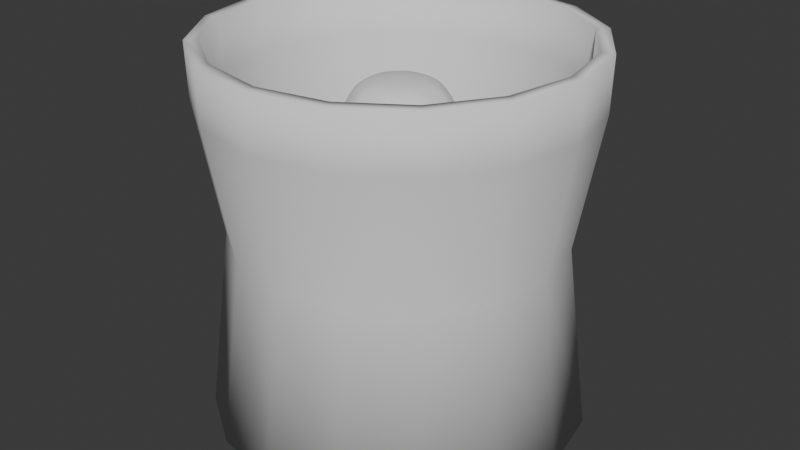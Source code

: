 # Source: pawn.blend  (saved by Blender 4.2.66; exported with 4.5.12 LTS)
import bpy
from mathutils import Matrix  # noqa: F401  (used for matrix-valued properties, if any)

bpy.ops.wm.read_factory_settings(use_empty=True)
scene = bpy.context.scene
scene.name = 'Scene'

# ---- collections
col_collection = bpy.data.collections.new('Collection'); scene.collection.children.link(col_collection)

# ---- world
world_world = bpy.data.worlds.new('World'); scene.world = world_world
world_world.use_nodes = True; world_world.node_tree.nodes.clear()
_N = world_world.node_tree.nodes; _L = world_world.node_tree.links
n0 = _N.new('ShaderNodeOutputWorld'); n0.name = 'World Output'; n0.location = (300, 300)
n1 = _N.new('ShaderNodeBackground'); n1.name = 'Background'; n1.location = (10, 300)
n1.inputs[0].default_value = (0.05088, 0.05088, 0.05088, 1.0)
_L.new(n1.outputs[0], n0.inputs[0])
n0.is_active_output = True
world_world.color = (0.05088, 0.05088, 0.05088)
world_world.sun_shadow_jitter_overblur = 0.0

# ---- meshes
me_plane = bpy.data.meshes.new('Plane')
me_plane.from_pydata([(0.4593, -7.093e-09, 0.05279), (0.5525, -1.726e-08, 0.1285), (0.4599, -3.01e-08, 0.2241), (0.3713, -8.299e-08, 0.6176), (0.1707, -1.263e-07, 0.9397), (0.2984, -1.636e-07, 1.218), (0.0, 0.0, 1.814), (0.5062, -3.478e-08, 0.2589), (0.5043, -4.531e-08, 0.3372), (0.5191, -4.005e-08, 0.2981), (0.2326, -1.849e-07, 1.376), (0.2206, -2.367e-07, 1.761), (0.2917, -1.974e-07, 1.469), (0.3091, -2.135e-07, 1.589), (0.4243, 0.1758, 0.05279), (0.5105, 0.2114, 0.1285), (0.4249, 0.176, 0.2241), (0.343, 0.1421, 0.6176), (0.1577, 0.06532, 0.9397), (0.2757, 0.1142, 1.218), (0.4677, 0.1937, 0.2589), (0.4659, 0.193, 0.3372), (0.4796, 0.1987, 0.2981), (0.2149, 0.08902, 1.376), (0.2038, 0.08442, 1.761), (0.2695, 0.1116, 1.469), (0.2856, 0.1183, 1.589), (0.3248, 0.3248, 0.05279), (0.3907, 0.3907, 0.1285), (0.3252, 0.3252, 0.2241), (0.2625, 0.2625, 0.6176), (0.1207, 0.1207, 0.9397), (0.211, 0.211, 1.218), (0.3579, 0.3579, 0.2589), (0.3566, 0.3566, 0.3372), (0.3671, 0.3671, 0.2981), (0.1645, 0.1645, 1.376), (0.156, 0.156, 1.761), (0.2062, 0.2062, 1.469), (0.2186, 0.2186, 1.589), (0.1758, 0.4243, 0.05279), (0.2114, 0.5105, 0.1285), (0.176, 0.4249, 0.2241), (0.1421, 0.343, 0.6176), (0.06532, 0.1577, 0.9397), (0.1142, 0.2757, 1.218), (0.1937, 0.4677, 0.2589), (0.193, 0.4659, 0.3372), (0.1987, 0.4796, 0.2981), (0.08902, 0.2149, 1.376), (0.08442, 0.2038, 1.761), (0.1116, 0.2695, 1.469), (0.1183, 0.2856, 1.589), (-5.96e-08, 0.4593, 0.05279), (-7.451e-08, 0.5525, 0.1285), (-5.96e-08, 0.4599, 0.2241), (2.98e-08, 0.3713, 0.6176), (1.118e-07, 0.1707, 0.9397), (1.416e-07, 0.2984, 1.218), (-5.96e-08, 0.5062, 0.2589), (-2.98e-08, 0.5043, 0.3372), (-1.49e-08, 0.5191, 0.2981), (1.565e-07, 0.2326, 1.376), (2.086e-07, 0.2206, 1.761), (1.565e-07, 0.2917, 1.469), (1.788e-07, 0.3091, 1.589), (-0.1758, 0.4243, 0.05279), (-0.2114, 0.5105, 0.1285), (-0.176, 0.4249, 0.2241), (-0.1421, 0.343, 0.6176), (-0.06532, 0.1577, 0.9397), (-0.1142, 0.2757, 1.218), (-0.1937, 0.4677, 0.2589), (-0.193, 0.4659, 0.3372), (-0.1987, 0.4796, 0.2981), (-0.08902, 0.2149, 1.376), (-0.08442, 0.2038, 1.761), (-0.1116, 0.2695, 1.469), (-0.1183, 0.2856, 1.589), (-0.3248, 0.3248, 0.05279), (-0.3907, 0.3907, 0.1285), (-0.3252, 0.3252, 0.2241), (-0.2625, 0.2625, 0.6176), (-0.1207, 0.1207, 0.9397), (-0.211, 0.211, 1.218), (-0.3579, 0.3579, 0.2589), (-0.3566, 0.3566, 0.3372), (-0.3671, 0.3671, 0.2981), (-0.1645, 0.1645, 1.376), (-0.156, 0.156, 1.761), (-0.2062, 0.2062, 1.469), (-0.2186, 0.2186, 1.589), (-0.4243, 0.1758, 0.05279), (-0.5105, 0.2114, 0.1285), (-0.4249, 0.176, 0.2241), (-0.343, 0.1421, 0.6176), (-0.1577, 0.06532, 0.9397), (-0.2757, 0.1142, 1.218), (-0.4677, 0.1937, 0.2589), (-0.4659, 0.193, 0.3372), (-0.4796, 0.1987, 0.2981), (-0.2149, 0.08902, 1.376), (-0.2038, 0.08442, 1.761), (-0.2695, 0.1116, 1.469), (-0.2856, 0.1183, 1.589), (-0.4593, -1.49e-07, 0.05279), (-0.5525, -1.341e-07, 0.1285), (-0.4599, -1.341e-07, 0.2241), (-0.3713, -2.98e-08, 0.6176), (-0.1707, 8.941e-08, 0.9397), (-0.2984, 1.192e-07, 1.218), (-0.5062, -1.49e-07, 0.2589), (-0.5043, -1.043e-07, 0.3372), (-0.5191, -5.96e-08, 0.2981), (-0.2326, 1.267e-07, 1.376), (-0.2206, 1.863e-07, 1.761), (-0.2917, 1.118e-07, 1.469), (-0.3091, 1.192e-07, 1.589), (-0.4243, -0.1758, 0.05279), (-0.5105, -0.2114, 0.1285), (-0.4249, -0.176, 0.2241), (-0.343, -0.1421, 0.6176), (-0.1577, -0.06532, 0.9397), (-0.2757, -0.1142, 1.218), (-0.4677, -0.1937, 0.2589), (-0.4659, -0.193, 0.3372), (-0.4796, -0.1987, 0.2981), (-0.2149, -0.08902, 1.376), (-0.2038, -0.08442, 1.761), (-0.2695, -0.1116, 1.469), (-0.2856, -0.1183, 1.589), (-0.3248, -0.3248, 0.05279), (-0.3907, -0.3907, 0.1285), (-0.3252, -0.3252, 0.2241), (-0.2625, -0.2625, 0.6176), (-0.1207, -0.1207, 0.9397), (-0.211, -0.211, 1.218), (-0.3579, -0.3579, 0.2589), (-0.3566, -0.3566, 0.3372), (-0.3671, -0.3671, 0.2981), (-0.1645, -0.1645, 1.376), (-0.156, -0.156, 1.761), (-0.2062, -0.2062, 1.469), (-0.2186, -0.2186, 1.589), (0.0, 0.0, 0.0), (-0.1758, -0.4243, 0.05279), (-0.2114, -0.5105, 0.1285), (-0.176, -0.4249, 0.2241), (-0.1421, -0.343, 0.6176), (-0.06532, -0.1577, 0.9397), (-0.1142, -0.2757, 1.218), (-0.1937, -0.4677, 0.2589), (-0.193, -0.4659, 0.3372), (-0.1987, -0.4796, 0.2981), (-0.08902, -0.2149, 1.376), (-0.08442, -0.2038, 1.761), (-0.1116, -0.2695, 1.469), (-0.1183, -0.2856, 1.589), (1.937e-07, -0.4593, 0.05279), (1.937e-07, -0.5525, 0.1285), (1.788e-07, -0.4599, 0.2241), (8.941e-08, -0.3713, 0.6176), (-6.706e-08, -0.1707, 0.9397), (-9.686e-08, -0.2984, 1.218), (2.235e-07, -0.5062, 0.2589), (1.639e-07, -0.5043, 0.3372), (1.341e-07, -0.5191, 0.2981), (-1.118e-07, -0.2326, 1.376), (-1.565e-07, -0.2206, 1.761), (-6.706e-08, -0.2917, 1.469), (-8.941e-08, -0.3091, 1.589), (0.1758, -0.4243, 0.05279), (0.2114, -0.5105, 0.1285), (0.176, -0.4249, 0.2241), (0.1421, -0.343, 0.6176), (0.06532, -0.1577, 0.9397), (0.1142, -0.2757, 1.218), (0.1937, -0.4677, 0.2589), (0.193, -0.4659, 0.3372), (0.1987, -0.4796, 0.2981), (0.08902, -0.2149, 1.376), (0.08442, -0.2038, 1.761), (0.1116, -0.2695, 1.469), (0.1183, -0.2856, 1.589), (0.3248, -0.3248, 0.05279), (0.3907, -0.3907, 0.1285), (0.3252, -0.3252, 0.2241), (0.2625, -0.2625, 0.6176), (0.1207, -0.1207, 0.9397), (0.211, -0.211, 1.218), (0.3579, -0.3579, 0.2589), (0.3566, -0.3566, 0.3372), (0.3671, -0.3671, 0.2981), (0.1645, -0.1645, 1.376), (0.156, -0.156, 1.761), (0.2062, -0.2062, 1.469), (0.2186, -0.2186, 1.589), (0.4243, -0.1758, 0.05279), (0.5105, -0.2114, 0.1285), (0.4249, -0.176, 0.2241), (0.343, -0.1421, 0.6176), (0.1577, -0.06532, 0.9397), (0.2757, -0.1142, 1.218), (0.4677, -0.1937, 0.2589), (0.4659, -0.193, 0.3372), (0.4796, -0.1987, 0.2981), (0.2149, -0.08902, 1.376), (0.2038, -0.08442, 1.761), (0.2695, -0.1116, 1.469), (0.2856, -0.1183, 1.589), (0.1866, -1.538e-07, 1.145), (0.174, -1.52e-07, 1.132), (0.1742, -1.537e-07, 1.144), (0.2933, -1.567e-07, 1.167), (0.2797, -1.549e-07, 1.153), (0.2921, -1.551e-07, 1.154), (0.1608, 0.06658, 1.132), (0.1724, 0.07142, 1.145), (0.1609, 0.06667, 1.144), (0.2584, 0.107, 1.153), (0.271, 0.1122, 1.167), (0.2699, 0.1118, 1.154), (0.123, 0.123, 1.132), (0.132, 0.132, 1.145), (0.1232, 0.1232, 1.144), (0.1978, 0.1978, 1.153), (0.2074, 0.2074, 1.167), (0.2065, 0.2065, 1.154), (0.06659, 0.1608, 1.132), (0.07142, 0.1724, 1.145), (0.06667, 0.1609, 1.144), (0.107, 0.2584, 1.153), (0.1122, 0.271, 1.167), (0.1118, 0.2699, 1.154), (1.328e-07, 0.174, 1.132), (1.318e-07, 0.1866, 1.145), (1.341e-07, 0.1742, 1.144), (1.141e-07, 0.2797, 1.153), (1.175e-07, 0.2933, 1.167), (1.118e-07, 0.2921, 1.154), (-0.06659, 0.1608, 1.132), (-0.07142, 0.1724, 1.145), (-0.06667, 0.1609, 1.144), (-0.107, 0.2584, 1.153), (-0.1122, 0.271, 1.167), (-0.1118, 0.2699, 1.154), (-0.123, 0.123, 1.132), (-0.132, 0.132, 1.145), (-0.1232, 0.1232, 1.144), (-0.1978, 0.1978, 1.153), (-0.2074, 0.2074, 1.167), (-0.2065, 0.2065, 1.154), (-0.1608, 0.06659, 1.132), (-0.1724, 0.07142, 1.145), (-0.1609, 0.06667, 1.144), (-0.2584, 0.107, 1.153), (-0.271, 0.1122, 1.167), (-0.2699, 0.1118, 1.154), (-0.174, 1.104e-07, 1.132), (-0.1866, 1.086e-07, 1.145), (-0.1742, 1.118e-07, 1.144), (-0.2797, 8.509e-08, 1.153), (-0.2933, 8.911e-08, 1.167), (-0.2921, 8.201e-08, 1.154), (-0.1608, -0.06659, 1.132), (-0.1724, -0.07142, 1.145), (-0.1609, -0.06667, 1.144), (-0.2584, -0.107, 1.153), (-0.271, -0.1122, 1.167), (-0.2699, -0.1118, 1.154), (-0.123, -0.123, 1.132), (-0.132, -0.132, 1.145), (-0.1232, -0.1232, 1.144), (-0.1978, -0.1978, 1.153), (-0.2074, -0.2074, 1.167), (-0.2065, -0.2065, 1.154), (-0.06659, -0.1608, 1.132), (-0.07142, -0.1724, 1.145), (-0.06667, -0.1609, 1.144), (-0.107, -0.2584, 1.153), (-0.1122, -0.271, 1.167), (-0.1118, -0.2699, 1.154), (-9.507e-08, -0.174, 1.132), (-9.215e-08, -0.1866, 1.145), (-9.692e-08, -0.1742, 1.144), (-5.686e-08, -0.2797, 1.153), (-6.074e-08, -0.2933, 1.167), (-5.215e-08, -0.2921, 1.154), (0.06659, -0.1608, 1.132), (0.07142, -0.1724, 1.145), (0.06667, -0.1609, 1.144), (0.107, -0.2584, 1.153), (0.1122, -0.271, 1.167), (0.1118, -0.2699, 1.154), (0.123, -0.123, 1.132), (0.132, -0.132, 1.145), (0.1232, -0.1232, 1.144), (0.1978, -0.1978, 1.153), (0.2074, -0.2074, 1.167), (0.2065, -0.2065, 1.154), (0.1608, -0.06659, 1.132), (0.1724, -0.07142, 1.145), (0.1609, -0.06667, 1.144), (0.2584, -0.107, 1.153), (0.271, -0.1122, 1.167), (0.2699, -0.1118, 1.154), (0.1546, -1.77e-07, 1.317), (0.1559, -1.743e-07, 1.297), (0.1401, -1.756e-07, 1.306), (0.1441, 0.05967, 1.297), (0.1428, 0.05914, 1.317), (0.1294, 0.0536, 1.306), (0.1103, 0.1103, 1.297), (0.1093, 0.1093, 1.317), (0.09904, 0.09904, 1.306), (0.05967, 0.1441, 1.297), (0.05914, 0.1428, 1.317), (0.0536, 0.1294, 1.306), (1.55e-07, 0.1559, 1.297), (1.565e-07, 0.1546, 1.317), (1.566e-07, 0.1401, 1.306), (-0.05967, 0.1441, 1.297), (-0.05914, 0.1428, 1.317), (-0.0536, 0.1294, 1.306), (-0.1103, 0.1103, 1.297), (-0.1093, 0.1093, 1.317), (-0.09904, 0.09904, 1.306), (-0.1441, 0.05967, 1.297), (-0.1428, 0.05914, 1.317), (-0.1294, 0.0536, 1.306), (-0.1559, 1.36e-07, 1.297), (-0.1546, 1.361e-07, 1.317), (-0.1401, 1.377e-07, 1.306), (-0.1441, -0.05967, 1.297), (-0.1428, -0.05914, 1.317), (-0.1294, -0.0536, 1.306), (-0.1103, -0.1103, 1.297), (-0.1093, -0.1093, 1.317), (-0.09904, -0.09904, 1.306), (-0.05967, -0.1441, 1.297), (-0.05914, -0.1428, 1.317), (-0.0536, -0.1294, 1.306), (-1.237e-07, -0.1559, 1.297), (-1.243e-07, -0.1546, 1.317), (-1.269e-07, -0.1401, 1.306), (0.05967, -0.1441, 1.297), (0.05914, -0.1428, 1.317), (0.0536, -0.1294, 1.306), (0.1103, -0.1103, 1.297), (0.1093, -0.1093, 1.317), (0.09904, -0.09904, 1.306), (0.1441, -0.05967, 1.297), (0.1428, -0.05914, 1.317), (0.1294, -0.0536, 1.306), (0.448, -3.594e-09, 0.02675), (0.4068, 0.0, 0.0), (0.4441, -2.387e-09, 0.01783), (0.4403, -1.164e-09, 0.008917), (0.4364, 0.0, 0.0), (0.4265, 0.0, 0.0), (0.4166, 0.0, 0.0), (0.3758, 0.1557, 0.0), (0.4139, 0.1714, 0.02675), (0.3849, 0.1594, 0.0), (0.394, 0.1632, 0.0), (0.4032, 0.167, 0.0), (0.4067, 0.1685, 0.008917), (0.4103, 0.17, 0.01783), (0.2876, 0.2876, 0.0), (0.3168, 0.3168, 0.02675), (0.2946, 0.2946, 0.0), (0.3016, 0.3016, 0.0), (0.3086, 0.3086, 0.0), (0.3113, 0.3113, 0.008917), (0.314, 0.314, 0.01783), (0.1557, 0.3758, 0.0), (0.1714, 0.4139, 0.02675), (0.1594, 0.3849, 0.0), (0.1632, 0.394, 0.0), (0.167, 0.4032, 0.0), (0.1685, 0.4067, 0.008917), (0.17, 0.4103, 0.01783), (-5.556e-08, 0.4068, 0.0), (-5.96e-08, 0.448, 0.02675), (-5.69e-08, 0.4166, 0.0), (-5.832e-08, 0.4265, 0.0), (-5.949e-08, 0.4364, 0.0), (-5.955e-08, 0.4403, 0.008917), (-5.96e-08, 0.4441, 0.01783), (-0.1557, 0.3758, 0.0), (-0.1714, 0.4139, 0.02675), (-0.1594, 0.3849, 0.0), (-0.1632, 0.394, 0.0), (-0.167, 0.4032, 0.0), (-0.1685, 0.4067, 0.008917), (-0.17, 0.4103, 0.01783), (-0.2876, 0.2876, 0.0), (-0.3168, 0.3168, 0.02675), (-0.2946, 0.2946, 0.0), (-0.3016, 0.3016, 0.0), (-0.3086, 0.3086, 0.0), (-0.3113, 0.3113, 0.008917), (-0.314, 0.314, 0.01783), (-0.3758, 0.1557, 0.0), (-0.4139, 0.1714, 0.02675), (-0.3849, 0.1594, 0.0), (-0.394, 0.1632, 0.0), (-0.4032, 0.167, 0.0), (-0.4067, 0.1685, 0.008917), (-0.4103, 0.17, 0.01783), (-0.4068, -1.111e-07, 0.0), (-0.448, -1.343e-07, 0.02675), (-0.4166, -1.138e-07, 0.0), (-0.4265, -1.164e-07, 0.0), (-0.4364, -1.192e-07, 0.0), (-0.4403, -1.242e-07, 0.008917), (-0.4441, -1.293e-07, 0.01783), (-0.3758, -0.1557, 0.0), (-0.4139, -0.1714, 0.02675), (-0.3849, -0.1594, 0.0), (-0.394, -0.1632, 0.0), (-0.4032, -0.167, 0.0), (-0.4067, -0.1685, 0.008917), (-0.4103, -0.17, 0.01783), (-0.2876, -0.2876, 0.0), (-0.3168, -0.3168, 0.02675), (-0.2946, -0.2946, 0.0), (-0.3016, -0.3016, 0.0), (-0.3086, -0.3086, 0.0), (-0.3113, -0.3113, 0.008917), (-0.314, -0.314, 0.01783), (-0.1557, -0.3758, 0.0), (-0.1714, -0.4139, 0.02675), (-0.1594, -0.3849, 0.0), (-0.1632, -0.394, 0.0), (-0.167, -0.4032, 0.0), (-0.1685, -0.4067, 0.008917), (-0.17, -0.4103, 0.01783), (1.528e-07, -0.4068, 0.0), (1.79e-07, -0.448, 0.02675), (1.565e-07, -0.4166, 0.0), (1.602e-07, -0.4265, 0.0), (1.639e-07, -0.4364, 0.0), (1.689e-07, -0.4403, 0.008917), (1.739e-07, -0.4441, 0.01783), (0.1557, -0.3758, 0.0), (0.1714, -0.4139, 0.02675), (0.1594, -0.3849, 0.0), (0.1632, -0.394, 0.0), (0.167, -0.4032, 0.0), (0.1685, -0.4067, 0.008917), (0.17, -0.4103, 0.01783), (0.2876, -0.2876, 0.0), (0.3168, -0.3168, 0.02675), (0.2946, -0.2946, 0.0), (0.3016, -0.3016, 0.0), (0.3086, -0.3086, 0.0), (0.3113, -0.3113, 0.008917), (0.314, -0.314, 0.01783), (0.3758, -0.1557, 0.0), (0.4139, -0.1714, 0.02675), (0.3849, -0.1594, 0.0), (0.394, -0.1632, 0.0), (0.4032, -0.167, 0.0), (0.4067, -0.1685, 0.008917), (0.4103, -0.17, 0.01783), (0.3588, -7.177e-08, 0.5342), (0.3701, -6.649e-08, 0.4949), (0.3555, -6.88e-08, 0.5121), (0.3419, 0.1416, 0.4949), (0.3315, 0.1373, 0.5342), (0.3284, 0.136, 0.5121), (0.2617, 0.2617, 0.4949), (0.2537, 0.2537, 0.5342), (0.2513, 0.2513, 0.5121), (0.1416, 0.3419, 0.4949), (0.1373, 0.3315, 0.5342), (0.136, 0.3284, 0.5121), (2.395e-08, 0.3701, 0.4949), (2.98e-08, 0.3588, 0.5342), (2.986e-08, 0.3555, 0.5121), (-0.1416, 0.3419, 0.4949), (-0.1373, 0.3315, 0.5342), (-0.136, 0.3284, 0.5121), (-0.2617, 0.2617, 0.4949), (-0.2537, 0.2537, 0.5342), (-0.2513, 0.2513, 0.5121), (-0.3419, 0.1416, 0.4949), (-0.3315, 0.1373, 0.5342), (-0.3284, 0.136, 0.5121), (-0.3701, -2.368e-08, 0.4949), (-0.3588, -1.803e-08, 0.5342), (-0.3555, -1.49e-08, 0.5121), (-0.3419, -0.1416, 0.4949), (-0.3315, -0.1373, 0.5342), (-0.3284, -0.136, 0.5121), (-0.2617, -0.2617, 0.4949), (-0.2537, -0.2537, 0.5342), (-0.2513, -0.2513, 0.5121), (-0.1416, -0.3419, 0.4949), (-0.1373, -0.3315, 0.5342), (-0.136, -0.3284, 0.5121), (5.641e-08, -0.3701, 0.4949), (5.408e-08, -0.3588, 0.5342), (4.476e-08, -0.3555, 0.5121), (0.1416, -0.3419, 0.4949), (0.1373, -0.3315, 0.5342), (0.136, -0.3284, 0.5121), (0.2617, -0.2617, 0.4949), (0.2537, -0.2537, 0.5342), (0.2513, -0.2513, 0.5121), (0.3419, -0.1416, 0.4949), (0.3315, -0.1373, 0.5342), (0.3284, -0.136, 0.5121), (0.2662, -9.233e-08, 0.6872), (0.2766, -9.066e-08, 0.6748), (0.2692, -9.126e-08, 0.6792), (0.2555, 0.1058, 0.6748), (0.246, 0.1019, 0.6872), (0.2487, 0.103, 0.6792), (0.1956, 0.1956, 0.6748), (0.1882, 0.1882, 0.6872), (0.1904, 0.1904, 0.6792), (0.1058, 0.2555, 0.6748), (0.1019, 0.246, 0.6872), (0.103, 0.2487, 0.6792), (5.745e-08, 0.2766, 0.6748), (6.12e-08, 0.2662, 0.6872), (5.962e-08, 0.2692, 0.6792), (-0.1058, 0.2555, 0.6748), (-0.1019, 0.246, 0.6872), (-0.103, 0.2487, 0.6792), (-0.1956, 0.1956, 0.6748), (-0.1882, 0.1882, 0.6872), (-0.1904, 0.1904, 0.6792), (-0.2555, 0.1058, 0.6748), (-0.246, 0.1019, 0.6872), (-0.2487, 0.103, 0.6792), (-0.2766, 3.932e-08, 0.6748), (-0.2662, 4.607e-08, 0.6872), (-0.2692, 4.472e-08, 0.6792), (-0.2555, -0.1058, 0.6748), (-0.246, -0.1019, 0.6872), (-0.2487, -0.103, 0.6792), (-0.1956, -0.1956, 0.6748), (-0.1882, -0.1882, 0.6872), (-0.1904, -0.1904, 0.6792), (-0.1058, -0.2555, 0.6748), (-0.1019, -0.246, 0.6872), (-0.103, -0.2487, 0.6792), (-7.368e-09, -0.2766, 0.6748), (-1.649e-08, -0.2662, 0.6872), (-1.489e-08, -0.2692, 0.6792), (0.1058, -0.2555, 0.6748), (0.1019, -0.246, 0.6872), (0.103, -0.2487, 0.6792), (0.1956, -0.1956, 0.6748), (0.1882, -0.1882, 0.6872), (0.1904, -0.1904, 0.6792), (0.2555, -0.1058, 0.6748), (0.246, -0.1019, 0.6872), (0.2487, -0.103, 0.6792)], [], [(303, 301, 210, 214), (14, 362, 369, 27), (12, 10, 23, 25), (202, 304, 213, 5), (459, 144, 355), (13, 12, 25, 26), (216, 18, 31, 222), (1, 0, 14, 15), (11, 13, 26, 24), (352, 306, 10, 206), (2, 1, 15, 16), (309, 19, 32, 312), (9, 7, 20, 22), (511, 204, 8, 467), (50, 63, 6, 37), (8, 9, 22, 21), (201, 560, 514, 4), (2, 16, 20, 7), (517, 17, 30, 520), (3, 466, 470, 17), (15, 14, 27, 28), (24, 26, 39, 37), (310, 313, 36, 23), (16, 15, 28, 29), (312, 32, 45, 315), (22, 20, 33, 35), (469, 21, 34, 472), (21, 22, 35, 34), (18, 518, 521, 31), (16, 29, 33, 20), (520, 30, 43, 523), (30, 473, 476, 43), (219, 217, 223, 225), (27, 369, 376, 40), (25, 23, 36, 38), (19, 220, 226, 32), (361, 144, 368), (26, 25, 38, 39), (222, 31, 44, 228), (29, 42, 46, 33), (523, 43, 56, 526), (43, 476, 479, 56), (225, 223, 229, 231), (40, 376, 383, 53), (38, 36, 49, 51), (32, 226, 232, 45), (368, 144, 375), (39, 38, 51, 52), (228, 44, 57, 234), (28, 27, 40, 41), (37, 39, 52, 50), (313, 316, 49, 36), (29, 28, 41, 42), (315, 45, 58, 318), (35, 33, 46, 48), (472, 34, 47, 475), (76, 89, 6, 63), (34, 35, 48, 47), (31, 521, 524, 44), (52, 51, 64, 65), (234, 57, 70, 240), (41, 40, 53, 54), (50, 52, 65, 63), (316, 319, 62, 49), (42, 41, 54, 55), (318, 58, 71, 321), (48, 46, 59, 61), (475, 47, 60, 478), (47, 48, 61, 60), (44, 524, 527, 57), (42, 55, 59, 46), (526, 56, 69, 529), (56, 479, 482, 69), (231, 229, 235, 237), (53, 383, 390, 66), (51, 49, 62, 64), (45, 232, 238, 58), (375, 144, 382), (60, 61, 74, 73), (57, 527, 530, 70), (55, 68, 72, 59), (529, 69, 82, 532), (69, 482, 485, 82), (237, 235, 241, 243), (66, 390, 397, 79), (64, 62, 75, 77), (58, 238, 244, 71), (382, 144, 389), (65, 64, 77, 78), (240, 70, 83, 246), (54, 53, 66, 67), (63, 65, 78, 76), (319, 322, 75, 62), (55, 54, 67, 68), (321, 71, 84, 324), (61, 59, 72, 74), (478, 60, 73, 481), (102, 115, 6, 89), (71, 244, 250, 84), (389, 144, 396), (78, 77, 90, 91), (246, 83, 96, 252), (67, 66, 79, 80), (76, 78, 91, 89), (322, 325, 88, 75), (68, 67, 80, 81), (324, 84, 97, 327), (74, 72, 85, 87), (481, 73, 86, 484), (73, 74, 87, 86), (70, 530, 533, 83), (68, 81, 85, 72), (532, 82, 95, 535), (82, 485, 488, 95), (243, 241, 247, 249), (79, 397, 404, 92), (77, 75, 88, 90), (484, 86, 99, 487), (128, 141, 6, 115), (86, 87, 100, 99), (83, 533, 536, 96), (81, 94, 98, 85), (535, 95, 108, 538), (95, 488, 491, 108), (249, 247, 253, 255), (92, 404, 411, 105), (90, 88, 101, 103), (84, 250, 256, 97), (396, 144, 403), (91, 90, 103, 104), (252, 96, 109, 258), (80, 79, 92, 93), (89, 91, 104, 102), (325, 328, 101, 88), (81, 80, 93, 94), (327, 97, 110, 330), (87, 85, 98, 100), (105, 411, 418, 118), (103, 101, 114, 116), (97, 256, 262, 110), (403, 144, 410), (104, 103, 116, 117), (258, 109, 122, 264), (93, 92, 105, 106), (102, 104, 117, 115), (328, 331, 114, 101), (94, 93, 106, 107), (330, 110, 123, 333), (100, 98, 111, 113), (487, 99, 112, 490), (99, 100, 113, 112), (96, 536, 539, 109), (94, 107, 111, 98), (538, 108, 121, 541), (108, 491, 494, 121), (255, 253, 259, 261), (113, 111, 124, 126), (490, 112, 125, 493), (155, 168, 6, 141), (112, 113, 126, 125), (109, 539, 542, 122), (107, 120, 124, 111), (541, 121, 134, 544), (121, 494, 497, 134), (261, 259, 265, 267), (118, 418, 425, 131), (116, 114, 127, 129), (110, 262, 268, 123), (410, 144, 417), (117, 116, 129, 130), (264, 122, 135, 270), (106, 105, 118, 119), (115, 117, 130, 128), (331, 334, 127, 114), (107, 106, 119, 120), (333, 123, 136, 336), (267, 265, 271, 273), (131, 425, 432, 145), (129, 127, 140, 142), (123, 268, 274, 136), (417, 144, 424), (130, 129, 142, 143), (270, 135, 149, 276), (119, 118, 131, 132), (128, 130, 143, 141), (334, 337, 140, 127), (120, 119, 132, 133), (336, 136, 150, 339), (126, 124, 137, 139), (493, 125, 138, 496), (125, 126, 139, 138), (122, 542, 545, 135), (120, 133, 137, 124), (544, 134, 148, 547), (134, 497, 500, 148), (133, 132, 146, 147), (339, 150, 163, 342), (139, 137, 151, 153), (496, 138, 152, 499), (181, 194, 6, 168), (138, 139, 153, 152), (135, 545, 548, 149), (133, 147, 151, 137), (547, 148, 161, 550), (148, 500, 503, 161), (273, 271, 277, 279), (431, 144, 438), (142, 140, 154, 156), (136, 274, 280, 150), (424, 144, 431), (143, 142, 156, 157), (276, 149, 162, 282), (132, 131, 145, 146), (141, 143, 157, 155), (337, 340, 154, 140), (161, 503, 506, 174), (279, 277, 283, 285), (145, 432, 439, 158), (156, 154, 167, 169), (150, 280, 286, 163), (158, 439, 446, 171), (157, 156, 169, 170), (282, 162, 175, 288), (146, 145, 158, 159), (155, 157, 170, 168), (340, 343, 167, 154), (147, 146, 159, 160), (342, 163, 176, 345), (153, 151, 164, 166), (499, 152, 165, 502), (152, 153, 166, 165), (149, 548, 551, 162), (147, 160, 164, 151), (550, 161, 174, 553), (168, 170, 183, 181), (343, 346, 180, 167), (160, 159, 172, 173), (345, 176, 189, 348), (166, 164, 177, 179), (502, 165, 178, 505), (207, 11, 6, 194), (165, 166, 179, 178), (162, 551, 554, 175), (160, 173, 177, 164), (553, 174, 187, 556), (174, 506, 509, 187), (285, 283, 289, 291), (171, 446, 453, 184), (169, 167, 180, 182), (163, 286, 292, 176), (438, 144, 445), (170, 169, 182, 183), (288, 175, 188, 294), (159, 158, 171, 172), (173, 186, 190, 177), (556, 187, 200, 559), (187, 509, 512, 200), (291, 289, 295, 297), (184, 453, 460, 197), (182, 180, 193, 195), (176, 292, 298, 189), (445, 144, 452), (183, 182, 195, 196), (294, 188, 201, 300), (172, 171, 184, 185), (181, 183, 196, 194), (346, 349, 193, 180), (173, 172, 185, 186), (348, 189, 202, 351), (179, 177, 190, 192), (505, 178, 191, 508), (178, 179, 192, 191), (175, 554, 557, 188), (185, 184, 197, 198), (194, 196, 209, 207), (349, 352, 206, 193), (186, 185, 198, 199), (192, 190, 203, 205), (508, 191, 204, 511), (191, 192, 205, 204), (188, 557, 560, 201), (186, 199, 203, 190), (297, 295, 301, 303), (195, 193, 206, 208), (189, 298, 304, 202), (452, 144, 459), (196, 195, 208, 209), (515, 3, 17, 517), (199, 2, 7, 203), (4, 514, 518, 18), (17, 470, 473, 30), (211, 4, 18, 216), (355, 144, 361), (208, 206, 10, 12), (214, 210, 217, 219), (0, 354, 362, 14), (209, 208, 12, 13), (5, 213, 220, 19), (198, 197, 0, 1), (207, 209, 13, 11), (307, 5, 19, 309), (199, 198, 1, 2), (306, 310, 23, 10), (205, 203, 7, 9), (467, 8, 21, 469), (204, 205, 9, 8), (217, 210, 212, 218), (218, 212, 211, 216), (220, 213, 215, 221), (221, 215, 214, 219), (223, 217, 218, 224), (224, 218, 216, 222), (226, 220, 221, 227), (227, 221, 219, 225), (229, 223, 224, 230), (230, 224, 222, 228), (232, 226, 227, 233), (233, 227, 225, 231), (231, 237, 239, 233), (233, 239, 238, 232), (235, 229, 230, 236), (236, 230, 228, 234), (241, 235, 236, 242), (242, 236, 234, 240), (244, 238, 239, 245), (245, 239, 237, 243), (240, 246, 248, 242), (242, 248, 247, 241), (250, 244, 245, 251), (251, 245, 243, 249), (253, 247, 248, 254), (254, 248, 246, 252), (256, 250, 251, 257), (257, 251, 249, 255), (252, 258, 260, 254), (254, 260, 259, 253), (262, 256, 257, 263), (263, 257, 255, 261), (265, 259, 260, 266), (266, 260, 258, 264), (268, 262, 263, 269), (269, 263, 261, 267), (271, 265, 266, 272), (272, 266, 264, 270), (274, 268, 269, 275), (275, 269, 267, 273), (277, 271, 272, 278), (278, 272, 270, 276), (280, 274, 275, 281), (281, 275, 273, 279), (283, 277, 278, 284), (284, 278, 276, 282), (286, 280, 281, 287), (287, 281, 279, 285), (289, 283, 284, 290), (290, 284, 282, 288), (292, 286, 287, 293), (293, 287, 285, 291), (295, 289, 290, 296), (296, 290, 288, 294), (298, 292, 293, 299), (299, 293, 291, 297), (297, 303, 305, 299), (299, 305, 304, 298), (301, 295, 296, 302), (302, 296, 294, 300), (210, 301, 302, 212), (212, 302, 300, 211), (213, 304, 305, 215), (215, 305, 303, 214), (300, 201, 4, 211), (310, 306, 308, 311), (311, 308, 307, 309), (313, 310, 311, 314), (314, 311, 309, 312), (316, 313, 314, 317), (317, 314, 312, 315), (319, 316, 317, 320), (320, 317, 315, 318), (322, 319, 320, 323), (323, 320, 318, 321), (325, 322, 323, 326), (326, 323, 321, 324), (328, 325, 326, 329), (329, 326, 324, 327), (331, 328, 329, 332), (332, 329, 327, 330), (334, 331, 332, 335), (335, 332, 330, 333), (337, 334, 335, 338), (338, 335, 333, 336), (340, 337, 338, 341), (341, 338, 336, 339), (343, 340, 341, 344), (344, 341, 339, 342), (346, 343, 344, 347), (347, 344, 342, 345), (349, 346, 347, 350), (350, 347, 345, 348), (352, 349, 350, 353), (353, 350, 348, 351), (306, 352, 353, 308), (308, 353, 351, 307), (351, 202, 5, 307), (362, 354, 356, 367), (367, 356, 357, 366), (366, 357, 358, 365), (365, 358, 359, 364), (364, 359, 360, 363), (363, 360, 355, 361), (369, 362, 367, 374), (374, 367, 366, 373), (373, 366, 365, 372), (372, 365, 364, 371), (371, 364, 363, 370), (370, 363, 361, 368), (376, 369, 374, 381), (381, 374, 373, 380), (380, 373, 372, 379), (379, 372, 371, 378), (378, 371, 370, 377), (377, 370, 368, 375), (383, 376, 381, 388), (388, 381, 380, 387), (387, 380, 379, 386), (386, 379, 378, 385), (385, 378, 377, 384), (384, 377, 375, 382), (390, 383, 388, 395), (395, 388, 387, 394), (394, 387, 386, 393), (393, 386, 385, 392), (392, 385, 384, 391), (391, 384, 382, 389), (389, 396, 398, 391), (391, 398, 399, 392), (392, 399, 400, 393), (393, 400, 401, 394), (394, 401, 402, 395), (395, 402, 397, 390), (404, 397, 402, 409), (409, 402, 401, 408), (408, 401, 400, 407), (407, 400, 399, 406), (406, 399, 398, 405), (405, 398, 396, 403), (411, 404, 409, 416), (416, 409, 408, 415), (415, 408, 407, 414), (414, 407, 406, 413), (413, 406, 405, 412), (412, 405, 403, 410), (418, 411, 416, 423), (423, 416, 415, 422), (422, 415, 414, 421), (421, 414, 413, 420), (420, 413, 412, 419), (419, 412, 410, 417), (425, 418, 423, 430), (430, 423, 422, 429), (429, 422, 421, 428), (428, 421, 420, 427), (427, 420, 419, 426), (426, 419, 417, 424), (432, 425, 430, 437), (437, 430, 429, 436), (436, 429, 428, 435), (435, 428, 427, 434), (434, 427, 426, 433), (433, 426, 424, 431), (439, 432, 437, 444), (444, 437, 436, 443), (443, 436, 435, 442), (442, 435, 434, 441), (441, 434, 433, 440), (440, 433, 431, 438), (446, 439, 444, 451), (451, 444, 443, 450), (450, 443, 442, 449), (449, 442, 441, 448), (448, 441, 440, 447), (447, 440, 438, 445), (453, 446, 451, 458), (458, 451, 450, 457), (457, 450, 449, 456), (456, 449, 448, 455), (455, 448, 447, 454), (454, 447, 445, 452), (460, 453, 458, 465), (465, 458, 457, 464), (464, 457, 456, 463), (463, 456, 455, 462), (462, 455, 454, 461), (461, 454, 452, 459), (354, 460, 465, 356), (356, 465, 464, 357), (357, 464, 463, 358), (358, 463, 462, 359), (359, 462, 461, 360), (360, 461, 459, 355), (197, 460, 354, 0), (467, 469, 471, 468), (468, 471, 470, 466), (469, 472, 474, 471), (471, 474, 473, 470), (476, 473, 474, 477), (477, 474, 472, 475), (475, 478, 480, 477), (477, 480, 479, 476), (482, 479, 480, 483), (483, 480, 478, 481), (481, 484, 486, 483), (483, 486, 485, 482), (484, 487, 489, 486), (486, 489, 488, 485), (487, 490, 492, 489), (489, 492, 491, 488), (490, 493, 495, 492), (492, 495, 494, 491), (493, 496, 498, 495), (495, 498, 497, 494), (496, 499, 501, 498), (498, 501, 500, 497), (503, 500, 501, 504), (504, 501, 499, 502), (502, 505, 507, 504), (504, 507, 506, 503), (509, 506, 507, 510), (510, 507, 505, 508), (508, 511, 513, 510), (510, 513, 512, 509), (466, 512, 513, 468), (468, 513, 511, 467), (200, 512, 466, 3), (518, 514, 516, 519), (519, 516, 515, 517), (521, 518, 519, 522), (522, 519, 517, 520), (520, 523, 525, 522), (522, 525, 524, 521), (527, 524, 525, 528), (528, 525, 523, 526), (530, 527, 528, 531), (531, 528, 526, 529), (533, 530, 531, 534), (534, 531, 529, 532), (536, 533, 534, 537), (537, 534, 532, 535), (539, 536, 537, 540), (540, 537, 535, 538), (542, 539, 540, 543), (543, 540, 538, 541), (545, 542, 543, 546), (546, 543, 541, 544), (548, 545, 546, 549), (549, 546, 544, 547), (551, 548, 549, 552), (552, 549, 547, 550), (554, 551, 552, 555), (555, 552, 550, 553), (553, 556, 558, 555), (555, 558, 557, 554), (560, 557, 558, 561), (561, 558, 556, 559), (514, 560, 561, 516), (516, 561, 559, 515), (559, 200, 3, 515), (24, 37, 6, 11)])
me_plane.polygons.foreach_set('use_smooth', [True] * 568)
_uv = me_plane.uv_layers.new(name='UVMap')
_uv.uv.foreach_set('vector', [0.0, 0.0, 0.0, 0.0, 0.0, 0.0, 0.0, 0.0, 0.0, 0.0, 0.0, 0.0, 0.0, 0.0, 0.0, 0.0, 0.0, 0.0, 0.0, 0.0, 0.0, 0.0, 0.0, 0.0, 0.0, 0.0, 0.0, 0.0, 0.0, 0.0, 0.0, 0.0, 0.0, 0.0, 0.0, 0.0, 0.0, 0.0, 0.0, 0.0, 0.0, 0.0, 0.0, 0.0, 0.0, 0.0, 0.0, 0.0, 0.0, 0.0, 0.0, 0.0, 0.0, 0.0, 0.0, 0.0, 0.0, 0.0, 0.0, 0.0, 0.0, 0.0, 0.0, 0.0, 0.0, 0.0, 0.0, 0.0, 0.0, 0.0, 0.0, 0.0, 0.0, 0.0, 0.0, 0.0, 0.0, 0.0, 0.0, 0.0, 0.0, 0.0, 0.0, 0.0, 0.0, 0.0, 0.0, 0.0, 0.0, 0.0, 0.0, 0.0, 0.0, 0.0, 0.0, 0.0, 0.0, 0.0, 0.0, 0.0, 0.0, 0.0, 0.0, 0.0, 0.0, 0.0, 0.0, 0.0, 0.0, 0.0, 0.0, 0.0, 0.0, 0.0, 0.0, 0.0, 0.0, 0.0, 0.0, 0.0, 0.0, 0.0, 0.0, 0.0, 0.0, 0.0, 0.0, 0.0, 0.0, 0.0, 0.0, 0.0, 0.0, 0.0, 0.0, 0.0, 0.0, 0.0, 0.0, 0.0, 0.0, 0.0, 0.0, 0.0, 0.0, 0.0, 0.0, 0.0, 0.0, 0.0, 0.0, 0.0, 0.0, 0.0, 0.0, 0.0, 0.0, 0.0, 0.0, 0.0, 0.0, 0.0, 0.0, 0.0, 0.0, 0.0, 0.0, 0.0, 0.0, 0.0, 0.0, 0.0, 0.0, 0.0, 0.0, 0.0, 0.0, 0.0, 0.0, 0.0, 0.0, 0.0, 0.0, 0.0, 0.0, 0.0, 0.0, 0.0, 0.0, 0.0, 0.0, 0.0, 0.0, 0.0, 0.0, 0.0, 0.0, 0.0, 0.0, 0.0, 0.0, 0.0, 0.0, 0.0, 0.0, 0.0, 0.0, 0.0, 0.0, 0.0, 0.0, 0.0, 0.0, 0.0, 0.0, 0.0, 0.0, 0.0, 0.0, 0.0, 0.0, 0.0, 0.0, 0.0, 0.0, 0.0, 0.0, 0.0, 0.0, 0.0, 0.0, 0.0, 0.0, 0.0, 0.0, 0.0, 0.0, 0.0, 0.0, 0.0, 0.0, 0.0, 0.0, 0.0, 0.0, 0.0, 0.0, 0.0, 0.0, 0.0, 0.0, 0.0, 0.0, 0.0, 0.0, 0.0, 0.0, 0.0, 0.0, 0.0, 0.0, 0.0, 0.0, 0.0, 0.0, 0.0, 0.0, 0.0, 0.0, 0.0, 0.0, 0.0, 0.0, 0.0, 0.0, 0.0, 0.0, 0.0, 0.0, 0.0, 0.0, 0.0, 0.0, 0.0, 0.0, 0.0, 0.0, 0.0, 0.0, 0.0, 0.0, 0.0, 0.0, 0.0, 0.0, 0.0, 0.0, 0.0, 0.0, 0.0, 0.0, 0.0, 0.0, 0.0, 0.0, 0.0, 0.0, 0.0, 0.0, 0.0, 0.0, 0.0, 0.0, 0.0, 0.0, 0.0, 0.0, 0.0, 0.0, 0.0, 0.0, 0.0, 0.0, 0.0, 0.0, 0.0, 0.0, 0.0, 0.0, 0.0, 0.0, 0.0, 0.0, 0.0, 0.0, 0.0, 0.0, 0.0, 0.0, 0.0, 0.0, 0.0, 0.0, 0.0, 0.0, 0.0, 0.0, 0.0, 0.0, 0.0, 0.0, 0.0, 0.0, 0.0, 0.0, 0.0, 0.0, 0.0, 0.0, 0.0, 0.0, 0.0, 0.0, 0.0, 0.0, 0.0, 0.0, 0.0, 0.0, 0.0, 0.0, 0.0, 0.0, 0.0, 0.0, 0.0, 0.0, 0.0, 0.0, 0.0, 0.0, 0.0, 0.0, 0.0, 0.0, 0.0, 0.0, 0.0, 0.0, 0.0, 0.0, 0.0, 0.0, 0.0, 0.0, 0.0, 0.0, 0.0, 0.0, 0.0, 0.0, 0.0, 0.0, 0.0, 0.0, 0.0, 0.0, 0.0, 0.0, 0.0, 0.0, 0.0, 0.0, 0.0, 0.0, 0.0, 0.0, 0.0, 0.0, 0.0, 0.0, 0.0, 0.0, 0.0, 0.0, 0.0, 0.0, 0.0, 0.0, 0.0, 0.0, 0.0, 0.0, 0.0, 0.0, 0.0, 0.0, 0.0, 0.0, 0.0, 0.0, 0.0, 0.0, 0.0, 0.0, 0.0, 0.0, 0.0, 0.0, 0.0, 0.0, 0.0, 0.0, 0.0, 0.0, 0.0, 0.0, 0.0, 0.0, 0.0, 0.0, 0.0, 0.0, 0.0, 0.0, 0.0, 0.0, 0.0, 0.0, 0.0, 0.0, 0.0, 0.0, 0.0, 0.0, 0.0, 0.0, 0.0, 0.0, 0.0, 0.0, 0.0, 0.0, 0.0, 0.0, 0.0, 0.0, 0.0, 0.0, 0.0, 0.0, 0.0, 0.0, 0.0, 0.0, 0.0, 0.0, 0.0, 0.0, 0.0, 0.0, 0.0, 0.0, 0.0, 0.0, 0.0, 0.0, 0.0, 0.0, 0.0, 0.0, 0.0, 0.0, 0.0, 0.0, 0.0, 0.0, 0.0, 0.0, 0.0, 0.0, 0.0, 0.0, 0.0, 0.0, 0.0, 0.0, 0.0, 0.0, 0.0, 0.0, 0.0, 0.0, 0.0, 0.0, 0.0, 0.0, 0.0, 0.0, 0.0, 0.0, 0.0, 0.0, 0.0, 0.0, 0.0, 0.0, 0.0, 0.0, 0.0, 0.0, 0.0, 0.0, 0.0, 0.0, 0.0, 0.0, 0.0, 0.0, 0.0, 0.0, 0.0, 0.0, 0.0, 0.0, 0.0, 0.0, 0.0, 0.0, 0.0, 0.0, 0.0, 0.0, 0.0, 0.0, 0.0, 0.0, 0.0, 0.0, 0.0, 0.0, 0.0, 0.0, 0.0, 0.0, 0.0, 0.0, 0.0, 0.0, 0.0, 0.0, 0.0, 0.0, 0.0, 0.0, 0.0, 0.0, 0.0, 0.0, 0.0, 0.0, 0.0, 0.0, 0.0, 0.0, 0.0, 0.0, 0.0, 0.0, 0.0, 0.0, 0.0, 0.0, 0.0, 0.0, 0.0, 0.0, 0.0, 0.0, 0.0, 0.0, 0.0, 0.0, 0.0, 0.0, 0.0, 0.0, 0.0, 0.0, 0.0, 0.0, 0.0, 0.0, 0.0, 0.0, 0.0, 0.0, 0.0, 0.0, 0.0, 0.0, 0.0, 0.0, 0.0, 0.0, 0.0, 0.0, 0.0, 0.0, 0.0, 0.0, 0.0, 0.0, 0.0, 0.0, 0.0, 0.0, 0.0, 0.0, 0.0, 0.0, 0.0, 0.0, 0.0, 0.0, 0.0, 0.0, 0.0, 0.0, 0.0, 0.0, 0.0, 0.0, 0.0, 0.0, 0.0, 0.0, 0.0, 0.0, 0.0, 0.0, 0.0, 0.0, 0.0, 0.0, 0.0, 0.0, 0.0, 0.0, 0.0, 0.0, 0.0, 0.0, 0.0, 0.0, 0.0, 0.0, 0.0, 0.0, 0.0, 0.0, 0.0, 0.0, 0.0, 0.0, 0.0, 0.0, 0.0, 0.0, 0.0, 0.0, 0.0, 0.0, 0.0, 0.0, 0.0, 0.0, 0.0, 0.0, 0.0, 0.0, 0.0, 0.0, 0.0, 0.0, 0.0, 0.0, 0.0, 0.0, 0.0, 0.0, 0.0, 0.0, 0.0, 0.0, 0.0, 0.0, 0.0, 0.0, 0.0, 0.0, 0.0, 0.0, 0.0, 0.0, 0.0, 0.0, 0.0, 0.0, 0.0, 0.0, 0.0, 0.0, 0.0, 0.0, 0.0, 0.0, 0.0, 0.0, 0.0, 0.0, 0.0, 0.0, 0.0, 0.0, 0.0, 0.0, 0.0, 0.0, 0.0, 0.0, 0.0, 0.0, 0.0, 0.0, 0.0, 0.0, 0.0, 0.0, 0.0, 0.0, 0.0, 0.0, 0.0, 0.0, 0.0, 0.0, 0.0, 0.0, 0.0, 0.0, 0.0, 0.0, 0.0, 0.0, 0.0, 0.0, 0.0, 0.0, 0.0, 0.0, 0.0, 0.0, 0.0, 0.0, 0.0, 0.0, 0.0, 0.0, 0.0, 0.0, 0.0, 0.0, 0.0, 0.0, 0.0, 0.0, 0.0, 0.0, 0.0, 0.0, 0.0, 0.0, 0.0, 0.0, 0.0, 0.0, 0.0, 0.0, 0.0, 0.0, 0.0, 0.0, 0.0, 0.0, 0.0, 0.0, 0.0, 0.0, 0.0, 0.0, 0.0, 0.0, 0.0, 0.0, 0.0, 0.0, 0.0, 0.0, 0.0, 0.0, 0.0, 0.0, 0.0, 0.0, 0.0, 0.0, 0.0, 0.0, 0.0, 0.0, 0.0, 0.0, 0.0, 0.0, 0.0, 0.0, 0.0, 0.0, 0.0, 0.0, 0.0, 0.0, 0.0, 0.0, 0.0, 0.0, 0.0, 0.0, 0.0, 0.0, 0.0, 0.0, 0.0, 0.0, 0.0, 0.0, 0.0, 0.0, 0.0, 0.0, 0.0, 0.0, 0.0, 0.0, 0.0, 0.0, 0.0, 0.0, 0.0, 0.0, 0.0, 0.0, 0.0, 0.0, 0.0, 0.0, 0.0, 0.0, 0.0, 0.0, 0.0, 0.0, 0.0, 0.0, 0.0, 0.0, 0.0, 0.0, 0.0, 0.0, 0.0, 0.0, 0.0, 0.0, 0.0, 0.0, 0.0, 0.0, 0.0, 0.0, 0.0, 0.0, 0.0, 0.0, 0.0, 0.0, 0.0, 0.0, 0.0, 0.0, 0.0, 0.0, 0.0, 0.0, 0.0, 0.0, 0.0, 0.0, 0.0, 0.0, 0.0, 0.0, 0.0, 0.0, 0.0, 0.0, 0.0, 0.0, 0.0, 0.0, 0.0, 0.0, 0.0, 0.0, 0.0, 0.0, 0.0, 0.0, 0.0, 0.0, 0.0, 0.0, 0.0, 0.0, 0.0, 0.0, 0.0, 0.0, 0.0, 0.0, 0.0, 0.0, 0.0, 0.0, 0.0, 0.0, 0.0, 0.0, 0.0, 0.0, 0.0, 0.0, 0.0, 0.0, 0.0, 0.0, 0.0, 0.0, 0.0, 0.0, 0.0, 0.0, 0.0, 0.0, 0.0, 0.0, 0.0, 0.0, 0.0, 0.0, 0.0, 0.0, 0.0, 0.0, 0.0, 0.0, 0.0, 0.0, 0.0, 0.0, 0.0, 0.0, 0.0, 0.0, 0.0, 0.0, 0.0, 0.0, 0.0, 0.0, 0.0, 0.0, 0.0, 0.0, 0.0, 0.0, 0.0, 0.0, 0.0, 0.0, 0.0, 0.0, 0.0, 0.0, 0.0, 0.0, 0.0, 0.0, 0.0, 0.0, 0.0, 0.0, 0.0, 0.0, 0.0, 0.0, 0.0, 0.0, 0.0, 0.0, 0.0, 0.0, 0.0, 0.0, 0.0, 0.0, 0.0, 0.0, 0.0, 0.0, 0.0, 0.0, 0.0, 0.0, 0.0, 0.0, 0.0, 0.0, 0.0, 0.0, 0.0, 0.0, 0.0, 0.0, 0.0, 0.0, 0.0, 0.0, 0.0, 0.0, 0.0, 0.0, 0.0, 0.0, 0.0, 0.0, 0.0, 0.0, 0.0, 0.0, 0.0, 0.0, 0.0, 0.0, 0.0, 0.0, 0.0, 0.0, 0.0, 0.0, 0.0, 0.0, 0.0, 0.0, 0.0, 0.0, 0.0, 0.0, 0.0, 0.0, 0.0, 0.0, 0.0, 0.0, 0.0, 0.0, 0.0, 0.0, 0.0, 0.0, 0.0, 0.0, 0.0, 0.0, 0.0, 0.0, 0.0, 0.0, 0.0, 0.0, 0.0, 0.0, 0.0, 0.0, 0.0, 0.0, 0.0, 0.0, 0.0, 0.0, 0.0, 0.0, 0.0, 0.0, 0.0, 0.0, 0.0, 0.0, 0.0, 0.0, 0.0, 0.0, 0.0, 0.0, 0.0, 0.0, 0.0, 0.0, 0.0, 0.0, 0.0, 0.0, 0.0, 0.0, 0.0, 0.0, 0.0, 0.0, 0.0, 0.0, 0.0, 0.0, 0.0, 0.0, 0.0, 0.0, 0.0, 0.0, 0.0, 0.0, 0.0, 0.0, 0.0, 0.0, 0.0, 0.0, 0.0, 0.0, 0.0, 0.0, 0.0, 0.0, 0.0, 0.0, 0.0, 0.0, 0.0, 0.0, 0.0, 0.0, 0.0, 0.0, 0.0, 0.0, 0.0, 0.0, 0.0, 0.0, 0.0, 0.0, 0.0, 0.0, 0.0, 0.0, 0.0, 0.0, 0.0, 0.0, 0.0, 0.0, 0.0, 0.0, 0.0, 0.0, 0.0, 0.0, 0.0, 0.0, 0.0, 0.0, 0.0, 0.0, 0.0, 0.0, 0.0, 0.0, 0.0, 0.0, 0.0, 0.0, 0.0, 0.0, 0.0, 0.0, 0.0, 0.0, 0.0, 0.0, 0.0, 0.0, 0.0, 0.0, 0.0, 0.0, 0.0, 0.0, 0.0, 0.0, 0.0, 0.0, 0.0, 0.0, 0.0, 0.0, 0.0, 0.0, 0.0, 0.0, 0.0, 0.0, 0.0, 0.0, 0.0, 0.0, 0.0, 0.0, 0.0, 0.0, 0.0, 0.0, 0.0, 0.0, 0.0, 0.0, 0.0, 0.0, 0.0, 0.0, 0.0, 0.0, 0.0, 0.0, 0.0, 0.0, 0.0, 0.0, 0.0, 0.0, 0.0, 0.0, 0.0, 0.0, 0.0, 0.0, 0.0, 0.0, 0.0, 0.0, 0.0, 0.0, 0.0, 0.0, 0.0, 0.0, 0.0, 0.0, 0.0, 0.0, 0.0, 0.0, 0.0, 0.0, 0.0, 0.0, 0.0, 0.0, 0.0, 0.0, 0.0, 0.0, 0.0, 0.0, 0.0, 0.0, 0.0, 0.0, 0.0, 0.0, 0.0, 0.0, 0.0, 0.0, 0.0, 0.0, 0.0, 0.0, 0.0, 0.0, 0.0, 0.0, 0.0, 0.0, 0.0, 0.0, 0.0, 0.0, 0.0, 0.0, 0.0, 0.0, 0.0, 0.0, 0.0, 0.0, 0.0, 0.0, 0.0, 0.0, 0.0, 0.0, 0.0, 0.0, 0.0, 0.0, 0.0, 0.0, 0.0, 0.0, 0.0, 0.0, 0.0, 0.0, 0.0, 0.0, 0.0, 0.0, 0.0, 0.0, 0.0, 0.0, 0.0, 0.0, 0.0, 0.0, 0.0, 0.0, 0.0, 0.0, 0.0, 0.0, 0.0, 0.0, 0.0, 0.0, 0.0, 0.0, 0.0, 0.0, 0.0, 0.0, 0.0, 0.0, 0.0, 0.0, 0.0, 0.0, 0.0, 0.0, 0.0, 0.0, 0.0, 0.0, 0.0, 0.0, 0.0, 0.0, 0.0, 0.0, 0.0, 0.0, 0.0, 0.0, 0.0, 0.0, 0.0, 0.0, 0.0, 0.0, 0.0, 0.0, 0.0, 0.0, 0.0, 0.0, 0.0, 0.0, 0.0, 0.0, 0.0, 0.0, 0.0, 0.0, 0.0, 0.0, 0.0, 0.0, 0.0, 0.0, 0.0, 0.0, 0.0, 0.0, 0.0, 0.0, 0.0, 0.0, 0.0, 0.0, 0.0, 0.0, 0.0, 0.0, 0.0, 0.0, 0.0, 0.0, 0.0, 0.0, 0.0, 0.0, 0.0, 0.0, 0.0, 0.0, 0.0, 0.0, 0.0, 0.0, 0.0, 0.0, 0.0, 0.0, 0.0, 0.0, 0.0, 0.0, 0.0, 0.0, 0.0, 0.0, 0.0, 0.0, 0.0, 0.0, 0.0, 0.0, 0.0, 0.0, 0.0, 0.0, 0.0, 0.0, 0.0, 0.0, 0.0, 0.0, 0.0, 0.0, 0.0, 0.0, 0.0, 0.0, 0.0, 0.0, 0.0, 0.0, 0.0, 0.0, 0.0, 0.0, 0.0, 0.0, 0.0, 0.0, 0.0, 0.0, 0.0, 0.0, 0.0, 0.0, 0.0, 0.0, 0.0, 0.0, 0.0, 0.0, 0.0, 0.0, 0.0, 0.0, 0.0, 0.0, 0.0, 0.0, 0.0, 0.0, 0.0, 0.0, 0.0, 0.0, 0.0, 0.0, 0.0, 0.0, 0.0, 0.0, 0.0, 0.0, 0.0, 0.0, 0.0, 0.0, 0.0, 0.0, 0.0, 0.0, 0.0, 0.0, 0.0, 0.0, 0.0, 0.0, 0.0, 0.0, 0.0, 0.0, 0.0, 0.0, 0.0, 0.0, 0.0, 0.0, 0.0, 0.0, 0.0, 0.0, 0.0, 0.0, 0.0, 0.0, 0.0, 0.0, 0.0, 0.0, 0.0, 0.0, 0.0, 0.0, 0.0, 0.0, 0.0, 0.0, 0.0, 0.0, 0.0, 0.0, 0.0, 0.0, 0.0, 0.0, 0.0, 0.0, 0.0, 0.0, 0.0, 0.0, 0.0, 0.0, 0.0, 0.0, 0.0, 0.0, 0.0, 0.0, 0.0, 0.0, 0.0, 0.0, 0.0, 0.0, 0.0, 0.0, 0.0, 0.0, 0.0, 0.0, 0.0, 0.0, 0.0, 0.0, 0.0, 0.0, 0.0, 0.0, 0.0, 0.0, 0.0, 0.0, 0.0, 0.0, 0.0, 0.0, 0.0, 0.0, 0.0, 0.0, 0.0, 0.0, 0.0, 0.0, 0.0, 0.0, 0.0, 0.0, 0.0, 0.0, 0.0, 0.0, 0.0, 0.0, 0.0, 0.0, 0.0, 0.0, 0.0, 0.0, 0.0, 0.0, 0.0, 0.0, 0.0, 0.0, 0.0, 0.0, 0.0, 0.0, 0.0, 0.0, 0.0, 0.0, 0.0, 0.0, 0.0, 0.0, 0.0, 0.0, 0.0, 0.0, 0.0, 0.0, 0.0, 0.0, 0.0, 0.0, 0.0, 0.0, 0.0, 0.0, 0.0, 0.0, 0.0, 0.0, 0.0, 0.0, 0.0, 0.0, 0.0, 0.0, 0.0, 0.0, 0.0, 0.0, 0.0, 0.0, 0.0, 0.0, 0.0, 0.0, 0.0, 0.0, 0.0, 0.0, 0.0, 0.0, 0.0, 0.0, 0.0, 0.0, 0.0, 0.0, 0.0, 0.0, 0.0, 0.0, 0.0, 0.0, 0.0, 0.0, 0.0, 0.0, 0.0, 0.0, 0.0, 0.0, 0.0, 0.0, 0.0, 0.0, 0.0, 0.0, 0.0, 0.0, 0.0, 0.0, 0.0, 0.0, 0.0, 0.0, 0.0, 0.0, 0.0, 0.0, 0.0, 0.0, 0.0, 0.0, 0.0, 0.0, 0.0, 0.0, 0.0, 0.0, 0.0, 0.0, 0.0, 0.0, 0.0, 0.0, 0.0, 0.0, 0.0, 0.0, 0.0, 0.0, 0.0, 0.0, 0.0, 0.0, 0.0, 0.0, 0.0, 0.0, 0.0, 0.0, 0.0, 0.0, 0.0, 0.0, 0.0, 0.0, 0.0, 0.0, 0.0, 0.0, 0.0, 0.0, 0.0, 0.0, 0.0, 0.0, 0.0, 0.0, 0.0, 0.0, 0.0, 0.0, 0.0, 0.0, 0.0, 0.0, 0.0, 0.0, 0.0, 0.0, 0.0, 0.0, 0.0, 0.0, 0.0, 0.0, 0.0, 0.0, 0.0, 0.0, 0.0, 0.0, 0.0, 0.0, 0.0, 0.0, 0.0, 0.0, 0.0, 0.0, 0.0, 0.0, 0.0, 0.0, 0.0, 0.0, 0.0, 0.0, 0.0, 0.0, 0.0, 0.0, 0.0, 0.0, 0.0, 0.0, 0.0, 0.0, 0.0, 0.0, 0.0, 0.0, 0.0, 0.0, 0.0, 0.0, 0.0, 0.0, 0.0, 0.0, 0.0, 0.0, 0.0, 0.0, 0.0, 0.0, 0.0, 0.0, 0.0, 0.0, 0.0, 0.0, 0.0, 0.0, 0.0, 0.0, 0.0, 0.0, 0.0, 0.0, 0.0, 0.0, 0.0, 0.0, 0.0, 0.0, 0.0, 0.0, 0.0, 0.0, 0.0, 0.0, 0.0, 0.0, 0.0, 0.0, 0.0, 0.0, 0.0, 0.0, 0.0, 0.0, 0.0, 0.0, 0.0, 0.0, 0.0, 0.0, 0.0, 0.0, 0.0, 0.0, 0.0, 0.0, 0.0, 0.0, 0.0, 0.0, 0.0, 0.0, 0.0, 0.0, 0.0, 0.0, 0.0, 0.0, 0.0, 0.0, 0.0, 0.0, 0.0, 0.0, 0.0, 0.0, 0.0, 0.0, 0.0, 0.0, 0.0, 0.0, 0.0, 0.0, 0.0, 0.0, 0.0, 0.0, 0.0, 0.0, 0.0, 0.0, 0.0, 0.0, 0.0, 0.0, 0.0, 0.0, 0.0, 0.0, 0.0, 0.0, 0.0, 0.0, 0.0, 0.0, 0.0, 0.0, 0.0, 0.0, 0.0, 0.0, 0.0, 0.0, 0.0, 0.0, 0.0, 0.0, 0.0, 0.0, 0.0, 0.0, 0.0, 0.0, 0.0, 0.0, 0.0, 0.0, 0.0, 0.0, 0.0, 0.0, 0.0, 0.0, 0.0, 0.0, 0.0, 0.0, 0.0, 0.0, 0.0, 0.0, 0.0, 0.0, 0.0, 0.0, 0.0, 0.0, 0.0, 0.0, 0.0, 0.0, 0.0, 0.0, 0.0, 0.0, 0.0, 0.0, 0.0, 0.0, 0.0, 0.0, 0.0, 0.0, 0.0, 0.0, 0.0, 0.0, 0.0, 0.0, 0.0, 0.0, 0.0, 0.0, 0.0, 0.0, 0.0, 0.0, 0.0, 0.0, 0.0, 0.0, 0.0, 0.0, 0.0, 0.0, 0.0, 0.0, 0.0, 0.0, 0.0, 0.0, 0.0, 0.0, 0.0, 0.0, 0.0, 0.0, 0.0, 0.0, 0.0, 0.0, 0.0, 0.0, 0.0, 0.0, 0.0, 0.0, 0.0, 0.0, 0.0, 0.0, 0.0, 0.0, 0.0, 0.0, 0.0, 0.0, 0.0, 0.0, 0.0, 0.0, 0.0, 0.0, 0.0, 0.0, 0.0, 0.0, 0.0, 0.0, 0.0, 0.0, 0.0, 0.0, 0.0, 0.0, 0.0, 0.0, 0.0, 0.0, 0.0, 0.0, 0.0, 0.0, 0.0, 0.0, 0.0, 0.0, 0.0, 0.0, 0.0, 0.0, 0.0, 0.0, 0.0, 0.0, 0.0, 0.0, 0.0, 0.0, 0.0, 0.0, 0.0, 0.0, 0.0, 0.0, 0.0, 0.0, 0.0, 0.0, 0.0, 0.0, 0.0, 0.0, 0.0, 0.0, 0.0, 0.0, 0.0, 0.0, 0.0, 0.0, 0.0, 0.0, 0.0, 0.0, 0.0, 0.0, 0.0, 0.0, 0.0, 0.0, 0.0, 0.0, 0.0, 0.0, 0.0, 0.0, 0.0, 0.0, 0.0, 0.0, 0.0, 0.0, 0.0, 0.0, 0.0, 0.0, 0.0, 0.0, 0.0, 0.0, 0.0, 0.0, 0.0, 0.0, 0.0, 0.0, 0.0, 0.0, 0.0, 0.0, 0.0, 0.0, 0.0, 0.0, 0.0, 0.0, 0.0, 0.0, 0.0, 0.0, 0.0, 0.0, 0.0, 0.0, 0.0, 0.0, 0.0, 0.0, 0.0, 0.0, 0.0, 0.0, 0.0, 0.0, 0.0, 0.0, 0.0, 0.0, 0.0, 0.0, 0.0, 0.0, 0.0, 0.0, 0.0, 0.0, 0.0, 0.0, 0.0, 0.0, 0.0, 0.0, 0.0, 0.0, 0.0, 0.0, 0.0, 0.0, 0.0, 0.0, 0.0, 0.0, 0.0, 0.0, 0.0, 0.0, 0.0, 0.0, 0.0, 0.0, 0.0, 0.0, 0.0, 0.0, 0.0, 0.0, 0.0, 0.0, 0.0, 0.0, 0.0, 0.0, 0.0, 0.0, 0.0, 0.0, 0.0, 0.0, 0.0, 0.0, 0.0, 0.0, 0.0, 0.0, 0.0, 0.0, 0.0, 0.0, 0.0, 0.0, 0.0, 0.0, 0.0, 0.0, 0.0, 0.0, 0.0, 0.0, 0.0, 0.0, 0.0, 0.0, 0.0, 0.0, 0.0, 0.0, 0.0, 0.0, 0.0, 0.0, 0.0, 0.0, 0.0, 0.0, 0.0, 0.0, 0.0, 0.0, 0.0, 0.0, 0.0, 0.0, 0.0, 0.0, 0.0, 0.0, 0.0, 0.0, 0.0, 0.0, 0.0, 0.0, 0.0, 0.0, 0.0, 0.0, 0.0, 0.0, 0.0, 0.0, 0.0, 0.0, 0.0, 0.0, 0.0, 0.0, 0.0, 0.0, 0.0, 0.0, 0.0, 0.0, 0.0, 0.0, 0.0, 0.0, 0.0, 0.0, 0.0, 0.0, 0.0, 0.0, 0.0, 0.0, 0.0, 0.0, 0.0, 0.0, 0.0, 0.0, 0.0, 0.0, 0.0, 0.0, 0.0, 0.0, 0.0, 0.0, 0.0, 0.0, 0.0, 0.0, 0.0, 0.0, 0.0, 0.0, 0.0, 0.0, 0.0, 0.0, 0.0, 0.0, 0.0, 0.0, 0.0, 0.0, 0.0, 0.0, 0.0, 0.0, 0.0, 0.0, 0.0, 0.0, 0.0, 0.0, 0.0, 0.0, 0.0, 0.0, 0.0, 0.0, 0.0, 0.0, 0.0, 0.0, 0.0, 0.0, 0.0, 0.0, 0.0, 0.0, 0.0, 0.0, 0.0, 0.0, 0.0, 0.0, 0.0, 0.0, 0.0, 0.0, 0.0, 0.0, 0.0, 0.0, 0.0, 0.0, 0.0, 0.0, 0.0, 0.0, 0.0, 0.0, 0.0, 0.0, 0.0, 0.0, 0.0, 0.0, 0.0, 0.0, 0.0, 0.0, 0.0, 0.0, 0.0, 0.0, 0.0, 0.0, 0.0, 0.0, 0.0, 0.0, 0.0, 0.0, 0.0, 0.0, 0.0, 0.0, 0.0, 0.0, 0.0, 0.0, 0.0, 0.0, 0.0, 0.0, 0.0, 0.0, 0.0, 0.0, 0.0, 0.0, 0.0, 0.0, 0.0, 0.0, 0.0, 0.0, 0.0, 0.0, 0.0, 0.0, 0.0, 0.0, 0.0, 0.0, 0.0, 0.0, 0.0, 0.0, 0.0, 0.0, 0.0, 0.0, 0.0, 0.0, 0.0, 0.0, 0.0, 0.0, 0.0, 0.0, 0.0, 0.0, 0.0, 0.0, 0.0, 0.0, 0.0, 0.0, 0.0, 0.0, 0.0, 0.0, 0.0, 0.0, 0.0, 0.0, 0.0, 0.0, 0.0, 0.0, 0.0, 0.0, 0.0, 0.0, 0.0, 0.0, 0.0, 0.0, 0.0, 0.0, 0.0, 0.0, 0.0, 0.0, 0.0, 0.0, 0.0, 0.0, 0.0, 0.0, 0.0, 0.0, 0.0, 0.0, 0.0, 0.0, 0.0, 0.0, 0.0, 0.0, 0.0, 0.0, 0.0, 0.0, 0.0, 0.0, 0.0, 0.0, 0.0, 0.0, 0.0, 0.0, 0.0, 0.0, 0.0, 0.0, 0.0, 0.0, 0.0, 0.0, 0.0, 0.0, 0.0, 0.0, 0.0, 0.0, 0.0, 0.0, 0.0, 0.0, 0.0, 0.0, 0.0, 0.0, 0.0, 0.0, 0.0, 0.0, 0.0, 0.0, 0.0, 0.0, 0.0, 0.0, 0.0, 0.0, 0.0, 0.0, 0.0, 0.0, 0.0, 0.0, 0.0, 0.0, 0.0, 0.0, 0.0, 0.0, 0.0, 0.0, 0.0, 0.0, 0.0, 0.0, 0.0, 0.0, 0.0, 0.0, 0.0, 0.0, 0.0, 0.0, 0.0, 0.0, 0.0, 0.0, 0.0, 0.0, 0.0, 0.0, 0.0, 0.0, 0.0, 0.0, 0.0, 0.0, 0.0, 0.0, 0.0, 0.0, 0.0, 0.0, 0.0, 0.0, 0.0, 0.0, 0.0, 0.0, 0.0, 0.0, 0.0, 0.0, 0.0, 0.0, 0.0, 0.0, 0.0, 0.0, 0.0, 0.0, 0.0, 0.0, 0.0, 0.0, 0.0, 0.0, 0.0, 0.0, 0.0, 0.0, 0.0, 0.0, 0.0, 0.0, 0.0, 0.0, 0.0, 0.0, 0.0, 0.0, 0.0, 0.0, 0.0, 0.0, 0.0, 0.0, 0.0, 0.0, 0.0, 0.0, 0.0, 0.0, 0.0, 0.0, 0.0, 0.0, 0.0, 0.0, 0.0, 0.0, 0.0, 0.0, 0.0, 0.0, 0.0, 0.0, 0.0, 0.0, 0.0, 0.0, 0.0, 0.0, 0.0, 0.0, 0.0, 0.0, 0.0, 0.0, 0.0, 0.0, 0.0, 0.0, 0.0, 0.0, 0.0, 0.0, 0.0, 0.0, 0.0, 0.0, 0.0, 0.0, 0.0, 0.0, 0.0, 0.0, 0.0, 0.0, 0.0, 0.0, 0.0, 0.0, 0.0, 0.0, 0.0, 0.0, 0.0, 0.0, 0.0, 0.0, 0.0, 0.0, 0.0, 0.0, 0.0, 0.0, 0.0, 0.0, 0.0, 0.0, 0.0, 0.0, 0.0, 0.0, 0.0, 0.0, 0.0, 0.0, 0.0, 0.0, 0.0, 0.0, 0.0, 0.0, 0.0, 0.0, 0.0, 0.0, 0.0, 0.0, 0.0, 0.0, 0.0, 0.0, 0.0, 0.0, 0.0, 0.0, 0.0, 0.0, 0.0, 0.0, 0.0, 0.0, 0.0, 0.0, 0.0, 0.0, 0.0, 0.0, 0.0, 0.0, 0.0, 0.0, 0.0, 0.0, 0.0, 0.0, 0.0, 0.0, 0.0, 0.0, 0.0, 0.0, 0.0, 0.0, 0.0, 0.0, 0.0, 0.0, 0.0, 0.0, 0.0, 0.0, 0.0, 0.0, 0.0, 0.0, 0.0, 0.0, 0.0, 0.0, 0.0, 0.0, 0.0, 0.0, 0.0, 0.0, 0.0, 0.0, 0.0, 0.0, 0.0, 0.0, 0.0, 0.0, 0.0, 0.0, 0.0, 0.0, 0.0, 0.0, 0.0, 0.0, 0.0, 0.0, 0.0, 0.0, 0.0, 0.0, 0.0, 0.0, 0.0, 0.0, 0.0, 0.0, 0.0, 0.0, 0.0, 0.0, 0.0, 0.0, 0.0, 0.0, 0.0, 0.0, 0.0, 0.0, 0.0, 0.0, 0.0, 0.0, 0.0, 0.0, 0.0, 0.0, 0.0, 0.0, 0.0, 0.0, 0.0, 0.0, 0.0, 0.0, 0.0, 0.0, 0.0, 0.0, 0.0, 0.0, 0.0, 0.0, 0.0, 0.0, 0.0, 0.0, 0.0, 0.0, 0.0, 0.0, 0.0, 0.0, 0.0, 0.0, 0.0, 0.0, 0.0, 0.0, 0.0, 0.0, 0.0, 0.0, 0.0, 0.0, 0.0, 0.0, 0.0, 0.0, 0.0, 0.0, 0.0, 0.0, 0.0, 0.0, 0.0, 0.0, 0.0, 0.0, 0.0, 0.0, 0.0, 0.0, 0.0, 0.0, 0.0, 0.0, 0.0, 0.0, 0.0, 0.0, 0.0, 0.0, 0.0, 0.0, 0.0, 0.0, 0.0, 0.0, 0.0, 0.0, 0.0, 0.0, 0.0, 0.0, 0.0, 0.0, 0.0, 0.0, 0.0, 0.0, 0.0, 0.0, 0.0, 0.0, 0.0, 0.0, 0.0, 0.0, 0.0, 0.0, 0.0, 0.0, 0.0, 0.0, 0.0, 0.0, 0.0, 0.0, 0.0, 0.0, 0.0, 0.0, 0.0, 0.0, 0.0, 0.0, 0.0, 0.0, 0.0, 0.0, 0.0, 0.0, 0.0, 0.0, 0.0, 0.0, 0.0, 0.0, 0.0, 0.0, 0.0, 0.0, 0.0, 0.0, 0.0, 0.0, 0.0, 0.0, 0.0, 0.0, 0.0, 0.0, 0.0, 0.0, 0.0, 0.0, 0.0, 0.0, 0.0, 0.0, 0.0, 0.0, 0.0, 0.0, 0.0, 0.0, 0.0, 0.0, 0.0, 0.0, 0.0, 0.0, 0.0, 0.0, 0.0, 0.0, 0.0, 0.0, 0.0, 0.0, 0.0, 0.0, 0.0, 0.0, 0.0, 0.0, 0.0, 0.0, 0.0, 0.0, 0.0, 0.0, 0.0, 0.0, 0.0, 0.0, 0.0, 0.0, 0.0, 0.0, 0.0, 0.0, 0.0, 0.0, 0.0, 0.0, 0.0, 0.0, 0.0, 0.0, 0.0, 0.0, 0.0, 0.0, 0.0, 0.0, 0.0, 0.0, 0.0, 0.0, 0.0, 0.0, 0.0, 0.0, 0.0, 0.0, 0.0, 0.0, 0.0, 0.0, 0.0, 0.0, 0.0, 0.0, 0.0, 0.0, 0.0, 0.0, 0.0, 0.0, 0.0, 0.0, 0.0, 0.0, 0.0, 0.0, 0.0, 0.0, 0.0, 0.0, 0.0, 0.0, 0.0, 0.0, 0.0, 0.0, 0.0, 0.0, 0.0, 0.0, 0.0, 0.0, 0.0, 0.0, 0.0, 0.0, 0.0, 0.0, 0.0, 0.0, 0.0, 0.0, 0.0, 0.0, 0.0, 0.0, 0.0, 0.0, 0.0, 0.0, 0.0, 0.0, 0.0, 0.0, 0.0, 0.0, 0.0, 0.0, 0.0, 0.0, 0.0, 0.0, 0.0, 0.0, 0.0, 0.0, 0.0, 0.0, 0.0, 0.0, 0.0, 0.0, 0.0, 0.0, 0.0, 0.0, 0.0, 0.0, 0.0, 0.0, 0.0, 0.0, 0.0, 0.0, 0.0, 0.0, 0.0, 0.0, 0.0, 0.0, 0.0, 0.0, 0.0, 0.0, 0.0, 0.0, 0.0, 0.0, 0.0, 0.0, 0.0, 0.0, 0.0, 0.0, 0.0, 0.0, 0.0, 0.0, 0.0, 0.0, 0.0, 0.0, 0.0, 0.0, 0.0, 0.0, 0.0, 0.0, 0.0, 0.0, 0.0, 0.0, 0.0, 0.0, 0.0, 0.0, 0.0, 0.0, 0.0, 0.0, 0.0, 0.0, 0.0, 0.0, 0.0, 0.0, 0.0, 0.0, 0.0, 0.0, 0.0, 0.0, 0.0, 0.0, 0.0, 0.0, 0.0, 0.0, 0.0, 0.0, 0.0, 0.0, 0.0, 0.0, 0.0, 0.0, 0.0, 0.0, 0.0, 0.0, 0.0, 0.0, 0.0, 0.0, 0.0, 0.0, 0.0, 0.0, 0.0, 0.0, 0.0, 0.0, 0.0, 0.0, 0.0, 0.0, 0.0, 0.0, 0.0, 0.0, 0.0, 0.0, 0.0, 0.0, 0.0, 0.0, 0.0, 0.0, 0.0, 0.0, 0.0, 0.0, 0.0, 0.0, 0.0, 0.0, 0.0, 0.0, 0.0, 0.0, 0.0, 0.0, 0.0, 0.0, 0.0, 0.0, 0.0, 0.0, 0.0, 0.0, 0.0, 0.0, 0.0, 0.0, 0.0, 0.0, 0.0, 0.0, 0.0, 0.0, 0.0, 0.0, 0.0, 0.0, 0.0, 0.0, 0.0, 0.0, 0.0, 0.0, 0.0, 0.0, 0.0, 0.0, 0.0, 0.0, 0.0, 0.0, 0.0, 0.0, 0.0, 0.0, 0.0, 0.0, 0.0, 0.0, 0.0, 0.0, 0.0, 0.0, 0.0, 0.0, 0.0, 0.0, 0.0, 0.0, 0.0, 0.0, 0.0, 0.0, 0.0, 0.0, 0.0, 0.0, 0.0, 0.0, 0.0, 0.0, 0.0, 0.0, 0.0, 0.0, 0.0, 0.0, 0.0, 0.0, 0.0, 0.0, 0.0, 0.0, 0.0, 0.0, 0.0, 0.0, 0.0, 0.0, 0.0, 0.0, 0.0, 0.0, 0.0, 0.0, 0.0, 0.0, 0.0, 0.0, 0.0, 0.0, 0.0, 0.0, 0.0, 0.0, 0.0, 0.0, 0.0, 0.0, 0.0, 0.0, 0.0, 0.0, 0.0, 0.0, 0.0, 0.0, 0.0, 0.0, 0.0, 0.0, 0.0, 0.0, 0.0, 0.0, 0.0, 0.0, 0.0, 0.0, 0.0, 0.0, 0.0, 0.0, 0.0, 0.0, 0.0, 0.0, 0.0, 0.0, 0.0, 0.0, 0.0, 0.0, 0.0, 0.0, 0.0, 0.0, 0.0, 0.0, 0.0, 0.0, 0.0, 0.0, 0.0, 0.0, 0.0, 0.0, 0.0, 0.0, 0.0, 0.0, 0.0, 0.0, 0.0, 0.0, 0.0, 0.0, 0.0, 0.0, 0.0, 0.0, 0.0, 0.0, 0.0, 0.0, 0.0, 0.0, 0.0, 0.0, 0.0, 0.0, 0.0, 0.0, 0.0, 0.0, 0.0, 0.0, 0.0, 0.0, 0.0, 0.0, 0.0, 0.0, 0.0, 0.0, 0.0, 0.0, 0.0, 0.0, 0.0, 0.0, 0.0, 0.0, 0.0, 0.0, 0.0, 0.0, 0.0, 0.0, 0.0, 0.0, 0.0, 0.0, 0.0, 0.0, 0.0, 0.0, 0.0, 0.0, 0.0, 0.0, 0.0, 0.0, 0.0, 0.0, 0.0, 0.0, 0.0, 0.0, 0.0, 0.0, 0.0, 0.0, 0.0, 0.0, 0.0, 0.0, 0.0, 0.0, 0.0, 0.0, 0.0, 0.0, 0.0, 0.0, 0.0, 0.0, 0.0, 0.0, 0.0, 0.0, 0.0, 0.0, 0.0, 0.0, 0.0, 0.0, 0.0, 0.0, 0.0, 0.0, 0.0, 0.0, 0.0, 0.0, 0.0, 0.0, 0.0, 0.0, 0.0, 0.0, 0.0, 0.0, 0.0, 0.0, 0.0, 0.0, 0.0, 0.0, 0.0, 0.0, 0.0, 0.0, 0.0, 0.0, 0.0, 0.0, 0.0, 0.0, 0.0, 0.0, 0.0, 0.0, 0.0, 0.0, 0.0, 0.0, 0.0, 0.0, 0.0, 0.0, 0.0, 0.0, 0.0, 0.0, 0.0, 0.0, 0.0, 0.0, 0.0, 0.0, 0.0, 0.0, 0.0, 0.0, 0.0, 0.0, 0.0, 0.0, 0.0, 0.0, 0.0, 0.0, 0.0, 0.0, 0.0, 0.0, 0.0, 0.0, 0.0, 0.0, 0.0, 0.0, 0.0, 0.0, 0.0, 0.0, 0.0, 0.0, 0.0, 0.0, 0.0, 0.0, 0.0, 0.0, 0.0, 0.0, 0.0, 0.0, 0.0, 0.0, 0.0, 0.0, 0.0, 0.0, 0.0, 0.0, 0.0, 0.0, 0.0, 0.0, 0.0, 0.0, 0.0, 0.0, 0.0, 0.0, 0.0, 0.0, 0.0, 0.0, 0.0, 0.0, 0.0, 0.0, 0.0, 0.0, 0.0, 0.0, 0.0, 0.0, 0.0, 0.0, 0.0, 0.0, 0.0, 0.0, 0.0, 0.0, 0.0, 0.0, 0.0, 0.0, 0.0, 0.0, 0.0, 0.0, 0.0, 0.0, 0.0, 0.0, 0.0, 0.0, 0.0, 0.0, 0.0, 0.0, 0.0, 0.0, 0.0, 0.0, 0.0, 0.0, 0.0, 0.0, 0.0, 0.0, 0.0, 0.0, 0.0, 0.0, 0.0, 0.0, 0.0, 0.0, 0.0, 0.0, 0.0, 0.0, 0.0, 0.0, 0.0, 0.0, 0.0, 0.0, 0.0, 0.0, 0.0, 0.0, 0.0, 0.0, 0.0, 0.0, 0.0, 0.0, 0.0, 0.0, 0.0, 0.0, 0.0, 0.0, 0.0, 0.0, 0.0, 0.0, 0.0, 0.0, 0.0, 0.0, 0.0, 0.0, 0.0, 0.0, 0.0, 0.0, 0.0, 0.0, 0.0, 0.0, 0.0, 0.0, 0.0, 0.0, 0.0, 0.0, 0.0, 0.0, 0.0, 0.0, 0.0, 0.0, 0.0, 0.0, 0.0, 0.0, 0.0, 0.0, 0.0, 0.0, 0.0, 0.0, 0.0, 0.0, 0.0, 0.0, 0.0, 0.0, 0.0, 0.0, 0.0, 0.0, 0.0, 0.0, 0.0, 0.0, 0.0, 0.0, 0.0, 0.0, 0.0, 0.0, 0.0, 0.0, 0.0, 0.0, 0.0, 0.0, 0.0, 0.0, 0.0, 0.0, 0.0, 0.0, 0.0, 0.0, 0.0, 0.0, 0.0, 0.0, 0.0, 0.0, 0.0, 0.0, 0.0, 0.0, 0.0, 0.0, 0.0, 0.0, 0.0, 0.0, 0.0, 0.0, 0.0, 0.0, 0.0, 0.0, 0.0, 0.0, 0.0, 0.0, 0.0, 0.0, 0.0, 0.0, 0.0, 0.0, 0.0, 0.0, 0.0, 0.0, 0.0, 0.0, 0.0, 0.0, 0.0, 0.0, 0.0, 0.0, 0.0, 0.0, 0.0, 0.0, 0.0, 0.0, 0.0, 0.0, 0.0, 0.0, 0.0, 0.0, 0.0, 0.0, 0.0, 0.0, 0.0, 0.0, 0.0, 0.0, 0.0, 0.0, 0.0, 0.0, 0.0, 0.0, 0.0, 0.0, 0.0, 0.0, 0.0, 0.0, 0.0, 0.0, 0.0, 0.0, 0.0, 0.0, 0.0, 0.0, 0.0, 0.0, 0.0, 0.0, 0.0, 0.0, 0.0, 0.0, 0.0, 0.0, 0.0, 0.0, 0.0, 0.0, 0.0, 0.0, 0.0, 0.0, 0.0, 0.0, 0.0, 0.0, 0.0, 0.0, 0.0, 0.0, 0.0, 0.0, 0.0, 0.0, 0.0, 0.0, 0.0, 0.0, 0.0, 0.0, 0.0, 0.0, 0.0, 0.0, 0.0, 0.0, 0.0, 0.0, 0.0, 0.0, 0.0, 0.0, 0.0, 0.0, 0.0, 0.0, 0.0, 0.0, 0.0, 0.0, 0.0, 0.0, 0.0, 0.0, 0.0, 0.0, 0.0, 0.0, 0.0, 0.0, 0.0, 0.0, 0.0, 0.0, 0.0, 0.0, 0.0, 0.0, 0.0, 0.0, 0.0, 0.0, 0.0, 0.0, 0.0, 0.0, 0.0, 0.0, 0.0, 0.0, 0.0, 0.0, 0.0, 0.0, 0.0, 0.0, 0.0, 0.0, 0.0, 0.0, 0.0, 0.0, 0.0, 0.0, 0.0, 0.0, 0.0, 0.0, 0.0, 0.0, 0.0, 0.0, 0.0, 0.0, 0.0, 0.0, 0.0, 0.0, 0.0, 0.0, 0.0, 0.0, 0.0, 0.0, 0.0, 0.0, 0.0, 0.0, 0.0, 0.0, 0.0, 0.0, 0.0, 0.0, 0.0, 0.0, 0.0, 0.0, 0.0, 0.0, 0.0, 0.0, 0.0, 0.0, 0.0, 0.0, 0.0, 0.0, 0.0, 0.0, 0.0, 0.0, 0.0, 0.0, 0.0, 0.0, 0.0, 0.0, 0.0, 0.0, 0.0, 0.0, 0.0, 0.0, 0.0, 0.0, 0.0, 0.0, 0.0, 0.0, 0.0, 0.0, 0.0, 0.0, 0.0, 0.0, 0.0, 0.0, 0.0, 0.0, 0.0, 0.0, 0.0, 0.0, 0.0, 0.0, 0.0, 0.0, 0.0, 0.0, 0.0, 0.0, 0.0, 0.0, 0.0, 0.0, 0.0, 0.0, 0.0, 0.0, 0.0, 0.0, 0.0, 0.0, 0.0, 0.0, 0.0, 0.0, 0.0, 0.0, 0.0, 0.0, 0.0, 0.0, 0.0, 0.0, 0.0, 0.0, 0.0, 0.0, 0.0, 0.0, 0.0, 0.0, 0.0, 0.0, 0.0, 0.0, 0.0, 0.0, 0.0, 0.0, 0.0, 0.0, 0.0, 0.0, 0.0, 0.0, 0.0, 0.0, 0.0, 0.0, 0.0, 0.0, 0.0, 0.0, 0.0, 0.0, 0.0, 0.0, 0.0, 0.0, 0.0, 0.0, 0.0, 0.0, 0.0, 0.0, 0.0, 0.0, 0.0, 0.0, 0.0, 0.0, 0.0, 0.0, 0.0, 0.0, 0.0, 0.0, 0.0, 0.0, 0.0, 0.0, 0.0, 0.0, 0.0, 0.0, 0.0, 0.0, 0.0, 0.0, 0.0, 0.0, 0.0, 0.0, 0.0, 0.0, 0.0, 0.0, 0.0, 0.0, 0.0, 0.0, 0.0, 0.0, 0.0, 0.0, 0.0, 0.0, 0.0, 0.0, 0.0, 0.0, 0.0, 0.0, 0.0, 0.0, 0.0, 0.0, 0.0, 0.0, 0.0, 0.0, 0.0, 0.0, 0.0, 0.0, 0.0, 0.0, 0.0, 0.0, 0.0, 0.0, 0.0, 0.0, 0.0, 0.0, 0.0, 0.0, 0.0, 0.0, 0.0, 0.0, 0.0, 0.0, 0.0, 0.0, 0.0, 0.0, 0.0, 0.0, 0.0, 0.0, 0.0, 0.0, 0.0, 0.0, 0.0, 0.0, 0.0, 0.0, 0.0, 0.0, 0.0, 0.0, 0.0, 0.0, 0.0, 0.0, 0.0, 0.0, 0.0, 0.0, 0.0, 0.0, 0.0, 0.0, 0.0, 0.0, 0.0, 0.0, 0.0, 0.0, 0.0, 0.0, 0.0, 0.0, 0.0, 0.0, 0.0, 0.0, 0.0, 0.0, 0.0, 0.0, 0.0, 0.0, 0.0, 0.0, 0.0, 0.0, 0.0, 0.0, 0.0, 0.0, 0.0, 0.0, 0.0, 0.0, 0.0, 0.0, 0.0, 0.0, 0.0, 0.0, 0.0, 0.0, 0.0, 0.0, 0.0, 0.0, 0.0, 0.0, 0.0, 0.0, 0.0, 0.0, 0.0, 0.0, 0.0, 0.0, 0.0, 0.0, 0.0, 0.0, 0.0, 0.0, 0.0, 0.0, 0.0, 0.0, 0.0, 0.0, 0.0, 0.0, 0.0, 0.0, 0.0, 0.0, 0.0, 0.0, 0.0, 0.0, 0.0, 0.0, 0.0, 0.0, 0.0, 0.0, 0.0, 0.0, 0.0, 0.0, 0.0, 0.0, 0.0, 0.0, 0.0, 0.0, 0.0, 0.0, 0.0, 0.0, 0.0, 0.0, 0.0, 0.0, 0.0, 0.0, 0.0, 0.0, 0.0, 0.0, 0.0, 0.0, 0.0, 0.0, 0.0, 0.0, 0.0, 0.0, 0.0, 0.0, 0.0, 0.0, 0.0, 0.0, 0.0, 0.0, 0.0, 0.0, 0.0, 0.0, 0.0, 0.0, 0.0, 0.0, 0.0, 0.0, 0.0, 0.0, 0.0, 0.0, 0.0, 0.0, 0.0, 0.0, 0.0, 0.0, 0.0, 0.0, 0.0, 0.0, 0.0, 0.0, 0.0, 0.0, 0.0, 0.0, 0.0, 0.0, 0.0, 0.0, 0.0, 0.0, 0.0, 0.0, 0.0, 0.0, 0.0, 0.0, 0.0, 0.0, 0.0, 0.0, 0.0, 0.0, 0.0, 0.0, 0.0, 0.0, 0.0, 0.0, 0.0, 0.0, 0.0, 0.0, 0.0, 0.0, 0.0, 0.0, 0.0, 0.0, 0.0, 0.0, 0.0, 0.0, 0.0, 0.0, 0.0, 0.0, 0.0, 0.0, 0.0, 0.0, 0.0, 0.0, 0.0, 0.0, 0.0])
me_plane.update()
me_cylinder = bpy.data.meshes.new('Cylinder')
me_cylinder.from_pydata([(0.0, 1.0, 0.0), (0.0, 1.0, 2.0), (0.3827, 0.9239, 0.0), (0.3827, 0.9239, 2.0), (0.7071, 0.7071, 0.0), (0.7071, 0.7071, 2.0), (0.9239, 0.3827, 0.0), (0.9239, 0.3827, 2.0), (1.0, 0.0, 0.0), (1.0, 0.0, 2.0), (0.9239, -0.3827, 0.0), (0.9239, -0.3827, 2.0), (0.7071, -0.7071, 0.0), (0.7071, -0.7071, 2.0), (0.3827, -0.9239, 0.0), (0.3827, -0.9239, 2.0), (0.0, -1.0, 0.0), (0.0, -1.0, 2.0), (-0.3827, -0.9239, 0.0), (-0.3827, -0.9239, 2.0), (-0.7071, -0.7071, 0.0), (-0.7071, -0.7071, 2.0), (-0.9239, -0.3827, 0.0), (-0.9239, -0.3827, 2.0), (-1.0, 0.0, 0.0), (-1.0, 0.0, 2.0), (-0.9239, 0.3827, 0.0), (-0.9239, 0.3827, 2.0), (-0.7071, 0.7071, 0.0), (-0.7071, 0.7071, 2.0), (-0.3827, 0.9239, 0.0), (-0.3827, 0.9239, 2.0), (4.769e-10, 0.872, 1.0), (0.3337, 0.8056, 1.0), (0.6166, 0.6166, 1.0), (0.8056, 0.3337, 1.0), (0.872, 1.431e-09, 1.0), (0.8056, -0.3337, 1.0), (0.6166, -0.6166, 1.0), (0.3337, -0.8056, 1.0), (4.769e-10, -0.872, 1.0), (-0.3337, -0.8056, 1.0), (-0.6166, -0.6166, 1.0), (-0.8056, -0.3337, 1.0), (-0.872, 1.431e-09, 1.0), (-0.8056, 0.3337, 1.0), (-0.6166, 0.6166, 1.0), (-0.3337, 0.8056, 1.0), (2.352e-11, 0.9937, 1.716), (0.3803, 0.918, 1.716), (0.7026, 0.7026, 1.716), (0.918, 0.3803, 1.716), (0.9937, 5.343e-10, 1.716), (0.918, -0.3803, 1.716), (0.7026, -0.7026, 1.716), (0.3803, -0.918, 1.716), (2.352e-11, -0.9937, 1.716), (-0.3803, -0.918, 1.716), (-0.7026, -0.7026, 1.716), (-0.918, -0.3803, 1.716), (-0.9937, 5.343e-10, 1.716), (-0.918, 0.3803, 1.716), (-0.7026, 0.7026, 1.716), (-0.3803, 0.918, 1.716), (0.0, 0.945, 0.04324), (-3.395e-09, 0.93, 2.002), (0.3616, 0.873, 0.04324), (0.3559, 0.8592, 2.002), (0.6682, 0.6682, 0.04324), (0.6576, 0.6576, 2.002), (0.873, 0.3616, 0.04324), (0.8592, 0.3559, 2.002), (0.945, 0.0, 0.04324), (0.93, 6.789e-10, 2.002), (0.873, -0.3616, 0.04324), (0.8592, -0.3559, 2.002), (0.6682, -0.6682, 0.04324), (0.6576, -0.6576, 2.002), (0.3616, -0.873, 0.04324), (0.3559, -0.8592, 2.002), (0.0, -0.945, 0.04324), (3.395e-09, -0.93, 2.002), (-0.3616, -0.873, 0.04324), (-0.3559, -0.8592, 2.002), (-0.6682, -0.6682, 0.04324), (-0.6576, -0.6576, 2.002), (-0.873, -0.3616, 0.04324), (-0.8592, -0.3559, 2.002), (-0.945, 0.0, 0.04324), (-0.93, -6.789e-10, 2.002), (-0.873, 0.3616, 0.04324), (-0.8592, 0.3559, 2.002), (-0.6682, 0.6682, 0.04324), (-0.6576, 0.6576, 2.002), (-0.3616, 0.873, 0.04324), (-0.3559, 0.8592, 2.002), (4.769e-10, 0.802, 1.001), (0.3069, 0.7409, 1.001), (0.5671, 0.5671, 1.001), (0.7409, 0.3069, 1.001), (0.802, 1.431e-09, 1.001), (0.7409, -0.3069, 1.001), (0.5671, -0.5671, 1.001), (0.3069, -0.7409, 1.001), (4.769e-10, -0.802, 1.001), (-0.3069, -0.7409, 1.001), (-0.5671, -0.5671, 1.001), (-0.7409, -0.3069, 1.001), (-0.802, 1.431e-09, 1.001), (-0.7409, 0.3069, 1.001), (-0.5671, 0.5671, 1.001), (-0.3069, 0.7409, 1.001), (-1.689e-09, 0.924, 1.723), (0.3536, 0.8537, 1.723), (0.6534, 0.6534, 1.723), (0.8537, 0.3536, 1.723), (0.924, 8.767e-10, 1.723), (0.8537, -0.3536, 1.723), (0.6534, -0.6534, 1.723), (0.3536, -0.8537, 1.723), (1.736e-09, -0.924, 1.723), (-0.3536, -0.8537, 1.723), (-0.6534, -0.6534, 1.723), (-0.8537, -0.3536, 1.723), (-0.924, 1.919e-10, 1.723), (-0.8537, 0.3536, 1.723), (-0.6534, 0.6534, 1.723), (-0.3536, 0.8537, 1.723)], [], [(48, 1, 3, 49), (49, 3, 5, 50), (50, 5, 7, 51), (51, 7, 9, 52), (52, 9, 11, 53), (53, 11, 13, 54), (54, 13, 15, 55), (55, 15, 17, 56), (56, 17, 19, 57), (57, 19, 21, 58), (58, 21, 23, 59), (59, 23, 25, 60), (60, 25, 27, 61), (61, 27, 29, 62), (62, 29, 31, 63), (63, 31, 1, 48), (0, 2, 4, 6, 8, 10, 12, 14, 16, 18, 20, 22, 24, 26, 28, 30), (30, 47, 32, 0), (28, 46, 47, 30), (26, 45, 46, 28), (24, 44, 45, 26), (22, 43, 44, 24), (20, 42, 43, 22), (18, 41, 42, 20), (16, 40, 41, 18), (14, 39, 40, 16), (12, 38, 39, 14), (10, 37, 38, 12), (8, 36, 37, 10), (6, 35, 36, 8), (4, 34, 35, 6), (2, 33, 34, 4), (0, 32, 33, 2), (47, 63, 48, 32), (46, 62, 63, 47), (45, 61, 62, 46), (44, 60, 61, 45), (43, 59, 60, 44), (42, 58, 59, 43), (41, 57, 58, 42), (40, 56, 57, 41), (39, 55, 56, 40), (38, 54, 55, 39), (37, 53, 54, 38), (36, 52, 53, 37), (35, 51, 52, 36), (34, 50, 51, 35), (33, 49, 50, 34), (32, 48, 49, 33), (112, 113, 67, 65), (113, 114, 69, 67), (114, 115, 71, 69), (115, 116, 73, 71), (116, 117, 75, 73), (117, 118, 77, 75), (118, 119, 79, 77), (119, 120, 81, 79), (120, 121, 83, 81), (121, 122, 85, 83), (122, 123, 87, 85), (123, 124, 89, 87), (124, 125, 91, 89), (125, 126, 93, 91), (126, 127, 95, 93), (127, 112, 65, 95), (64, 94, 92, 90, 88, 86, 84, 82, 80, 78, 76, 74, 72, 70, 68, 66), (94, 64, 96, 111), (92, 94, 111, 110), (90, 92, 110, 109), (88, 90, 109, 108), (86, 88, 108, 107), (84, 86, 107, 106), (82, 84, 106, 105), (80, 82, 105, 104), (78, 80, 104, 103), (76, 78, 103, 102), (74, 76, 102, 101), (72, 74, 101, 100), (70, 72, 100, 99), (68, 70, 99, 98), (66, 68, 98, 97), (64, 66, 97, 96), (111, 96, 112, 127), (110, 111, 127, 126), (109, 110, 126, 125), (108, 109, 125, 124), (107, 108, 124, 123), (106, 107, 123, 122), (105, 106, 122, 121), (104, 105, 121, 120), (103, 104, 120, 119), (102, 103, 119, 118), (101, 102, 118, 117), (100, 101, 117, 116), (99, 100, 116, 115), (98, 99, 115, 114), (97, 98, 114, 113), (96, 97, 113, 112), (3, 1, 65, 67), (5, 3, 67, 69), (7, 5, 69, 71), (9, 7, 71, 73), (11, 9, 73, 75), (13, 11, 75, 77), (15, 13, 77, 79), (17, 15, 79, 81), (19, 17, 81, 83), (21, 19, 83, 85), (23, 21, 85, 87), (25, 23, 87, 89), (27, 25, 89, 91), (29, 27, 91, 93), (31, 29, 93, 95), (1, 31, 95, 65)])
me_cylinder.polygons.foreach_set('use_smooth', [True] * 114)
_uv = me_cylinder.uv_layers.new(name='UVMap')
_uv.uv.foreach_set('vector', [1.0, 0.9291, 1.0, 1.0, 0.9375, 1.0, 0.9375, 0.9291, 0.9375, 0.9291, 0.9375, 1.0, 0.875, 1.0, 0.875, 0.9291, 0.875, 0.9291, 0.875, 1.0, 0.8125, 1.0, 0.8125, 0.9291, 0.8125, 0.9291, 0.8125, 1.0, 0.75, 1.0, 0.75, 0.9291, 0.75, 0.9291, 0.75, 1.0, 0.6875, 1.0, 0.6875, 0.9291, 0.6875, 0.9291, 0.6875, 1.0, 0.625, 1.0, 0.625, 0.9291, 0.625, 0.9291, 0.625, 1.0, 0.5625, 1.0, 0.5625, 0.9291, 0.5625, 0.9291, 0.5625, 1.0, 0.5, 1.0, 0.5, 0.9291, 0.5, 0.9291, 0.5, 1.0, 0.4375, 1.0, 0.4375, 0.9291, 0.4375, 0.9291, 0.4375, 1.0, 0.375, 1.0, 0.375, 0.9291, 0.375, 0.9291, 0.375, 1.0, 0.3125, 1.0, 0.3125, 0.9291, 0.3125, 0.9291, 0.3125, 1.0, 0.25, 1.0, 0.25, 0.9291, 0.25, 0.9291, 0.25, 1.0, 0.1875, 1.0, 0.1875, 0.9291, 0.1875, 0.9291, 0.1875, 1.0, 0.125, 1.0, 0.125, 0.9291, 0.125, 0.9291, 0.125, 1.0, 0.0625, 1.0, 0.0625, 0.9291, 0.0625, 0.9291, 0.0625, 1.0, 0.0, 1.0, 0.0, 0.9291, 0.75, 0.49, 0.8418, 0.4717, 0.9197, 0.4197, 0.9717, 0.3418, 0.99, 0.25, 0.9717, 0.1582, 0.9197, 0.08029, 0.8418, 0.02827, 0.75, 0.01, 0.6582, 0.02827, 0.5803, 0.08029, 0.5283, 0.1582, 0.51, 0.25, 0.5283, 0.3418, 0.5803, 0.4197, 0.6582, 0.4717, 0.0625, 0.5, 0.0625, 0.75, 0.0, 0.75, 0.0, 0.5, 0.125, 0.5, 0.125, 0.75, 0.0625, 0.75, 0.0625, 0.5, 0.1875, 0.5, 0.1875, 0.75, 0.125, 0.75, 0.125, 0.5, 0.25, 0.5, 0.25, 0.75, 0.1875, 0.75, 0.1875, 0.5, 0.3125, 0.5, 0.3125, 0.75, 0.25, 0.75, 0.25, 0.5, 0.375, 0.5, 0.375, 0.75, 0.3125, 0.75, 0.3125, 0.5, 0.4375, 0.5, 0.4375, 0.75, 0.375, 0.75, 0.375, 0.5, 0.5, 0.5, 0.5, 0.75, 0.4375, 0.75, 0.4375, 0.5, 0.5625, 0.5, 0.5625, 0.75, 0.5, 0.75, 0.5, 0.5, 0.625, 0.5, 0.625, 0.75, 0.5625, 0.75, 0.5625, 0.5, 0.6875, 0.5, 0.6875, 0.75, 0.625, 0.75, 0.625, 0.5, 0.75, 0.5, 0.75, 0.75, 0.6875, 0.75, 0.6875, 0.5, 0.8125, 0.5, 0.8125, 0.75, 0.75, 0.75, 0.75, 0.5, 0.875, 0.5, 0.875, 0.75, 0.8125, 0.75, 0.8125, 0.5, 0.9375, 0.5, 0.9375, 0.75, 0.875, 0.75, 0.875, 0.5, 1.0, 0.5, 1.0, 0.75, 0.9375, 0.75, 0.9375, 0.5, 0.0625, 0.75, 0.0625, 0.9291, 0.0, 0.9291, 0.0, 0.75, 0.125, 0.75, 0.125, 0.9291, 0.0625, 0.9291, 0.0625, 0.75, 0.1875, 0.75, 0.1875, 0.9291, 0.125, 0.9291, 0.125, 0.75, 0.25, 0.75, 0.25, 0.9291, 0.1875, 0.9291, 0.1875, 0.75, 0.3125, 0.75, 0.3125, 0.9291, 0.25, 0.9291, 0.25, 0.75, 0.375, 0.75, 0.375, 0.9291, 0.3125, 0.9291, 0.3125, 0.75, 0.4375, 0.75, 0.4375, 0.9291, 0.375, 0.9291, 0.375, 0.75, 0.5, 0.75, 0.5, 0.9291, 0.4375, 0.9291, 0.4375, 0.75, 0.5625, 0.75, 0.5625, 0.9291, 0.5, 0.9291, 0.5, 0.75, 0.625, 0.75, 0.625, 0.9291, 0.5625, 0.9291, 0.5625, 0.75, 0.6875, 0.75, 0.6875, 0.9291, 0.625, 0.9291, 0.625, 0.75, 0.75, 0.75, 0.75, 0.9291, 0.6875, 0.9291, 0.6875, 0.75, 0.8125, 0.75, 0.8125, 0.9291, 0.75, 0.9291, 0.75, 0.75, 0.875, 0.75, 0.875, 0.9291, 0.8125, 0.9291, 0.8125, 0.75, 0.9375, 0.75, 0.9375, 0.9291, 0.875, 0.9291, 0.875, 0.75, 1.0, 0.75, 1.0, 0.9291, 0.9375, 0.9291, 0.9375, 0.75, 1.0, 0.9291, 0.9375, 0.9291, 0.9375, 1.0, 1.0, 1.0, 0.9375, 0.9291, 0.875, 0.9291, 0.875, 1.0, 0.9375, 1.0, 0.875, 0.9291, 0.8125, 0.9291, 0.8125, 1.0, 0.875, 1.0, 0.8125, 0.9291, 0.75, 0.9291, 0.75, 1.0, 0.8125, 1.0, 0.75, 0.9291, 0.6875, 0.9291, 0.6875, 1.0, 0.75, 1.0, 0.6875, 0.9291, 0.625, 0.9291, 0.625, 1.0, 0.6875, 1.0, 0.625, 0.9291, 0.5625, 0.9291, 0.5625, 1.0, 0.625, 1.0, 0.5625, 0.9291, 0.5, 0.9291, 0.5, 1.0, 0.5625, 1.0, 0.5, 0.9291, 0.4375, 0.9291, 0.4375, 1.0, 0.5, 1.0, 0.4375, 0.9291, 0.375, 0.9291, 0.375, 1.0, 0.4375, 1.0, 0.375, 0.9291, 0.3125, 0.9291, 0.3125, 1.0, 0.375, 1.0, 0.3125, 0.9291, 0.25, 0.9291, 0.25, 1.0, 0.3125, 1.0, 0.25, 0.9291, 0.1875, 0.9291, 0.1875, 1.0, 0.25, 1.0, 0.1875, 0.9291, 0.125, 0.9291, 0.125, 1.0, 0.1875, 1.0, 0.125, 0.9291, 0.0625, 0.9291, 0.0625, 1.0, 0.125, 1.0, 0.0625, 0.9291, 0.0, 0.9291, 0.0, 1.0, 0.0625, 1.0, 0.75, 0.49, 0.6582, 0.4717, 0.5803, 0.4197, 0.5283, 0.3418, 0.51, 0.25, 0.5283, 0.1582, 0.5803, 0.08029, 0.6582, 0.02827, 0.75, 0.01, 0.8418, 0.02827, 0.9197, 0.08029, 0.9717, 0.1582, 0.99, 0.25, 0.9717, 0.3418, 0.9197, 0.4197, 0.8418, 0.4717, 0.0625, 0.5, 0.0, 0.5, 0.0, 0.75, 0.0625, 0.75, 0.125, 0.5, 0.0625, 0.5, 0.0625, 0.75, 0.125, 0.75, 0.1875, 0.5, 0.125, 0.5, 0.125, 0.75, 0.1875, 0.75, 0.25, 0.5, 0.1875, 0.5, 0.1875, 0.75, 0.25, 0.75, 0.3125, 0.5, 0.25, 0.5, 0.25, 0.75, 0.3125, 0.75, 0.375, 0.5, 0.3125, 0.5, 0.3125, 0.75, 0.375, 0.75, 0.4375, 0.5, 0.375, 0.5, 0.375, 0.75, 0.4375, 0.75, 0.5, 0.5, 0.4375, 0.5, 0.4375, 0.75, 0.5, 0.75, 0.5625, 0.5, 0.5, 0.5, 0.5, 0.75, 0.5625, 0.75, 0.625, 0.5, 0.5625, 0.5, 0.5625, 0.75, 0.625, 0.75, 0.6875, 0.5, 0.625, 0.5, 0.625, 0.75, 0.6875, 0.75, 0.75, 0.5, 0.6875, 0.5, 0.6875, 0.75, 0.75, 0.75, 0.8125, 0.5, 0.75, 0.5, 0.75, 0.75, 0.8125, 0.75, 0.875, 0.5, 0.8125, 0.5, 0.8125, 0.75, 0.875, 0.75, 0.9375, 0.5, 0.875, 0.5, 0.875, 0.75, 0.9375, 0.75, 1.0, 0.5, 0.9375, 0.5, 0.9375, 0.75, 1.0, 0.75, 0.0625, 0.75, 0.0, 0.75, 0.0, 0.9291, 0.0625, 0.9291, 0.125, 0.75, 0.0625, 0.75, 0.0625, 0.9291, 0.125, 0.9291, 0.1875, 0.75, 0.125, 0.75, 0.125, 0.9291, 0.1875, 0.9291, 0.25, 0.75, 0.1875, 0.75, 0.1875, 0.9291, 0.25, 0.9291, 0.3125, 0.75, 0.25, 0.75, 0.25, 0.9291, 0.3125, 0.9291, 0.375, 0.75, 0.3125, 0.75, 0.3125, 0.9291, 0.375, 0.9291, 0.4375, 0.75, 0.375, 0.75, 0.375, 0.9291, 0.4375, 0.9291, 0.5, 0.75, 0.4375, 0.75, 0.4375, 0.9291, 0.5, 0.9291, 0.5625, 0.75, 0.5, 0.75, 0.5, 0.9291, 0.5625, 0.9291, 0.625, 0.75, 0.5625, 0.75, 0.5625, 0.9291, 0.625, 0.9291, 0.6875, 0.75, 0.625, 0.75, 0.625, 0.9291, 0.6875, 0.9291, 0.75, 0.75, 0.6875, 0.75, 0.6875, 0.9291, 0.75, 0.9291, 0.8125, 0.75, 0.75, 0.75, 0.75, 0.9291, 0.8125, 0.9291, 0.875, 0.75, 0.8125, 0.75, 0.8125, 0.9291, 0.875, 0.9291, 0.9375, 0.75, 0.875, 0.75, 0.875, 0.9291, 0.9375, 0.9291, 1.0, 0.75, 0.9375, 0.75, 0.9375, 0.9291, 1.0, 0.9291, 0.9375, 1.0, 1.0, 1.0, 1.0, 1.0, 0.9375, 1.0, 0.875, 1.0, 0.9375, 1.0, 0.9375, 1.0, 0.875, 1.0, 0.8125, 1.0, 0.875, 1.0, 0.875, 1.0, 0.8125, 1.0, 0.75, 1.0, 0.8125, 1.0, 0.8125, 1.0, 0.75, 1.0, 0.6875, 1.0, 0.75, 1.0, 0.75, 1.0, 0.6875, 1.0, 0.625, 1.0, 0.6875, 1.0, 0.6875, 1.0, 0.625, 1.0, 0.5625, 1.0, 0.625, 1.0, 0.625, 1.0, 0.5625, 1.0, 0.5, 1.0, 0.5625, 1.0, 0.5625, 1.0, 0.5, 1.0, 0.4375, 1.0, 0.5, 1.0, 0.5, 1.0, 0.4375, 1.0, 0.375, 1.0, 0.4375, 1.0, 0.4375, 1.0, 0.375, 1.0, 0.3125, 1.0, 0.375, 1.0, 0.375, 1.0, 0.3125, 1.0, 0.25, 1.0, 0.3125, 1.0, 0.3125, 1.0, 0.25, 1.0, 0.1875, 1.0, 0.25, 1.0, 0.25, 1.0, 0.1875, 1.0, 0.125, 1.0, 0.1875, 1.0, 0.1875, 1.0, 0.125, 1.0, 0.0625, 1.0, 0.125, 1.0, 0.125, 1.0, 0.0625, 1.0, 0.0, 1.0, 0.0625, 1.0, 0.0625, 1.0, 0.0, 1.0])
me_cylinder.update()

# ---- objects
ob_empty = bpy.data.objects.new('Empty', None)
ob_plane = bpy.data.objects.new('Plane', me_plane)
ob_cylinder = bpy.data.objects.new('Cylinder', me_cylinder)

# ---- transforms, parenting, visibility, modifiers, constraints
ob_empty.location = (0.0, 1.8, 0.78)
ob_empty.rotation_euler = (1.571, 0.0, 0.0)
ob_empty.empty_display_type = 'IMAGE'
ob_empty.empty_display_size = 5.0
ob_empty.empty_image_offset = (-0.4915, -0.4542)
ob_plane.location = (0.0, 0.0, 0.0)
_m = ob_plane.modifiers.new('Subdivision', 'SUBSURF')
_m.levels = 3
_m.show_only_control_edges = False
ob_cylinder.location = (0.0, 0.0, 0.0)

# ---- collection membership
col_collection.objects.link(ob_empty)
col_collection.objects.link(ob_plane)
col_collection.objects.link(ob_cylinder)

# ---- scene / render settings (as saved in the file)
scene.frame_start = 1; scene.frame_end = 250; scene.frame_set(161)
scene.render.engine = 'BLENDER_EEVEE_NEXT'
bpy.context.view_layer.update()

# ---- added for rendering (the .blend has no active camera and no usable light): camera, sun
cam_auto = bpy.data.cameras.new('AutoCamera')
cam_auto.lens = 50.0
cam_auto.sensor_width = 36.0
cam_auto.clip_end = 1000.0
ob_auto_camera = bpy.data.objects.new('AutoCamera', cam_auto)
scene.collection.objects.link(ob_auto_camera)
ob_auto_camera.location = (3.2059, -3.84709, 3.5655)
ob_auto_camera.rotation_euler = (1.09748, -7.21219e-08, 0.694738)
scene.camera = ob_auto_camera
light_auto_sun = bpy.data.lights.new('AutoSun', 'SUN')
light_auto_sun.energy = 3.0
light_auto_sun.angle = 0.0523599
ob_auto_sun = bpy.data.objects.new('AutoSun', light_auto_sun)
scene.collection.objects.link(ob_auto_sun)
ob_auto_sun.rotation_euler = (0.872665, 0.174533, 0.523599)
bpy.context.view_layer.update()
